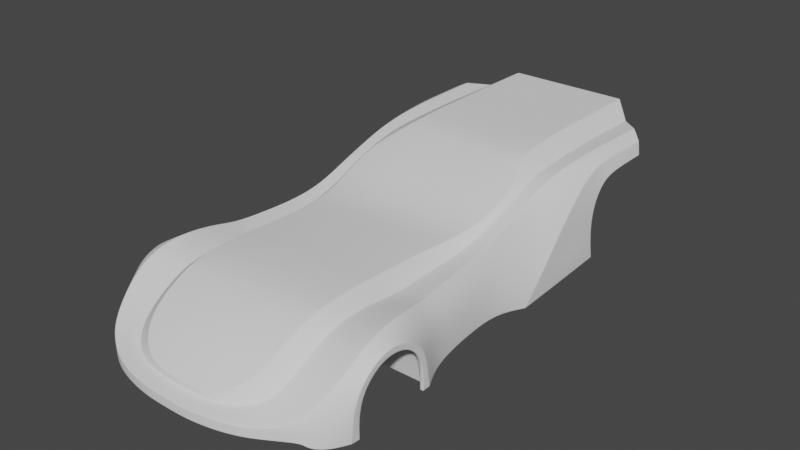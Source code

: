 # Source: batman_car.blend  (saved by Blender 2.92.15; exported with 4.5.12 LTS)
import bpy
from mathutils import Matrix  # noqa: F401  (used for matrix-valued properties, if any)

bpy.ops.wm.read_factory_settings(use_empty=True)
scene = bpy.context.scene
scene.name = 'Scene'

# ---- collections
col_collection = bpy.data.collections.new('Collection'); scene.collection.children.link(col_collection)
col_blueprint = bpy.data.collections.new('Blueprint'); scene.collection.children.link(col_blueprint)

# ---- node groups
ng_auto_smooth = bpy.data.node_groups.new('Auto Smooth', 'GeometryNodeTree')
_s = ng_auto_smooth.interface.new_socket(name='Geometry', in_out='OUTPUT', socket_type='NodeSocketGeometry')
_s = ng_auto_smooth.interface.new_socket(name='Geometry', in_out='INPUT', socket_type='NodeSocketGeometry')
_s = ng_auto_smooth.interface.new_socket(name='Angle', in_out='INPUT', socket_type='NodeSocketFloat')
_s.subtype = 'ANGLE'
_s.min_value = 0.0
_s.max_value = 3.142
ng_auto_smooth.is_modifier = True
_N = ng_auto_smooth.nodes; _L = ng_auto_smooth.links
n0 = _N.new('NodeGroupOutput'); n0.name = 'Group Output'; n0.location = (480, -100)
n1 = _N.new('NodeGroupInput'); n1.name = 'Group Input'; n1.location = (-420, -300)
n2 = _N.new('NodeGroupInput'); n2.name = 'Group Input.001'; n2.location = (-60, -100)
n3 = _N.new('GeometryNodeSetShadeSmooth'); n3.name = 'Set Shade Smooth'; n3.location = (120, -100)
n3.domain = 'EDGE'
n4 = _N.new('GeometryNodeSetShadeSmooth'); n4.name = 'Set Shade Smooth.001'; n4.location = (300, -100)
n5 = _N.new('GeometryNodeInputMeshEdgeAngle'); n5.name = 'Edge Angle'; n5.location = (-420, -220)
n6 = _N.new('GeometryNodeInputEdgeSmooth'); n6.name = 'Is Edge Smooth'; n6.location = (-60, -160)
n7 = _N.new('GeometryNodeInputShadeSmooth'); n7.name = 'Is Face Smooth'; n7.location = (-240, -340)
n8 = _N.new('FunctionNodeBooleanMath'); n8.name = 'Boolean Math'; n8.location = (-60, -220)
n9 = _N.new('FunctionNodeCompare'); n9.name = 'Compare'; n9.location = (-240, -180)
n9.operation = 'LESS_EQUAL'
_L.new(n5.outputs[0], n9.inputs[0])
_L.new(n4.outputs[0], n0.inputs[0])
_L.new(n1.outputs[1], n9.inputs[1])
_L.new(n9.outputs[0], n8.inputs[0])
_L.new(n7.outputs[0], n8.inputs[1])
_L.new(n2.outputs[0], n3.inputs[0])
_L.new(n6.outputs[0], n3.inputs[1])
_L.new(n3.outputs[0], n4.inputs[0])
_L.new(n8.outputs[0], n3.inputs[2])
n0.is_active_output = True

# ---- world
world_world = bpy.data.worlds.new('World'); scene.world = world_world
world_world.use_nodes = True; world_world.node_tree.nodes.clear()
_N = world_world.node_tree.nodes; _L = world_world.node_tree.links
n0 = _N.new('ShaderNodeOutputWorld'); n0.name = 'World Output'; n0.location = (300, 300)
n1 = _N.new('ShaderNodeBackground'); n1.name = 'Background'; n1.location = (10, 300)
n1.inputs[0].default_value = (0.05088, 0.05088, 0.05088, 1.0)
_L.new(n1.outputs[0], n0.inputs[0])
n0.is_active_output = True
world_world.color = (0.05088, 0.05088, 0.05088)
world_world.use_sun_shadow = False
world_world.sun_shadow_jitter_overblur = 0.0

# ---- meshes
me_plane = bpy.data.meshes.new('Plane')
me_plane.from_pydata([(1.19, -0.01895, -0.5379), (1.155, 0.1066, -0.4992), (1.169, 0.252, -0.5775), (0.2398, 0.2756, -0.254), (0.0, 0.2802, -0.256), (0.0, 0.3972, -0.3902), (0.2768, 0.3849, -0.3828), (0.0, 0.4846, -0.5236), (0.2986, 0.4714, -0.5236), (0.0, 0.5721, -0.7064), (0.3021, 0.565, -0.7064), (1.195, 0.4033, -0.7373), (1.192, 0.5039, -0.9035), (1.183, 0.5401, -1.078), (1.174, 0.5253, -1.244), (1.165, 0.4681, -1.425), (1.127, 0.3718, -1.682), (1.152, 0.1307, -1.721), (0.3044, 0.6276, -0.8822), (0.3044, 0.6522, -1.083), (0.3044, 0.6537, -1.283), (0.3044, 0.6522, -1.457), (0.3044, 0.641, -1.672), (0.0, 0.6276, -0.8822), (0.0, 0.6522, -1.083), (0.0, 0.6537, -1.283), (0.0, 0.6522, -1.457), (0.0, 0.641, -1.672), (0.3044, 0.6312, -1.94), (0.0, 0.6312, -1.94), (1.104, 0.3574, -1.964), (1.126, 0.1487, -1.985), (0.3447, 0.6225, -2.198), (0.0, 0.6225, -2.198), (1.082, 0.3515, -2.23), (1.108, 0.1487, -2.248), (0.4227, 0.6118, -2.49), (0.0, 0.6118, -2.49), (1.045, 0.3467, -2.568), (1.099, 0.138, -2.588), (0.4147, 0.6764, -2.752), (0.0, 0.6734, -2.752), (1.052, 0.367, -2.86), (1.059, 0.4787, -3.119), (1.071, 0.618, -3.335), (1.064, 0.7321, -3.538), (1.023, 0.8314, -3.778), (1.023, 0.8609, -4.09), (1.032, 0.8645, -4.357), (1.041, 0.8609, -4.63), (0.4147, 0.7644, -2.979), (0.0, 0.7613, -2.979), (0.4147, 0.8697, -3.268), (0.0, 0.8667, -3.268), (0.4081, 0.952, -3.56), (0.0, 0.9489, -3.56), (0.3985, 0.9723, -3.713), (0.0, 0.9692, -3.713), (0.3911, 0.9831, -4.061), (0.0, 0.9831, -4.051), (0.391, 0.9831, -4.448), (0.0, 0.9831, -4.45), (0.391, 0.9831, -4.869), (0.0, 0.9831, -4.871), (1.177, 0.08287, -3.289), (1.177, 0.1042, -3.532), (1.163, 0.3667, -3.734), (1.177, 0.1261, -3.787), (1.177, 0.161, -3.281), (1.171, 0.2674, -3.502), (0.7776, 0.1388, -3.935), (0.7776, 0.2991, -3.937), (0.7776, 0.4273, -3.967), (0.7776, 0.5421, -4.04), (0.7776, 0.6492, -4.171), (0.7776, 0.6927, -4.337), (0.7776, 0.6948, -4.61), (0.0, 0.1388, -3.935), (0.0, 0.2991, -3.937), (0.0, 0.4273, -3.967), (0.0, 0.5421, -4.04), (0.0, 0.6492, -4.171), (0.0, 0.6927, -4.337), (0.0, 0.6948, -4.61), (0.2592, 0.5421, -4.04), (0.2592, 0.6492, -4.171), (0.2592, 0.2991, -3.937), (0.2592, 0.4273, -3.967), (0.2592, 0.1388, -3.935), (0.2592, 0.6927, -4.337), (0.2592, 0.6948, -4.61), (1.087, -0.05305, -1.713), (1.061, -0.02327, -1.957), (1.043, -0.01076, -2.218), (1.034, -0.003009, -2.574), (1.107, -0.05873, -3.303), (1.107, -0.04592, -3.561), (1.107, -0.03396, -3.797), (1.07, 0.6948, -4.61), (1.094, 0.4273, -3.967), (1.082, 0.5421, -4.04), (1.071, 0.6492, -4.171), (1.071, 0.6927, -4.337), (1.013, 0.8205, -4.905), (1.107, 0.1388, -3.935), (1.1, 0.2991, -3.937), (0.781, -0.04592, -3.561), (0.0, -0.04592, -3.561), (0.2474, -0.04592, -3.561), (1.035, 0.094, -0.6445), (1.035, 0.2479, -0.6926), (1.04, 0.3834, -0.7829), (1.04, 0.4693, -0.9173), (1.04, 0.503, -1.075), (1.04, 0.4693, -1.231), (1.04, 0.3797, -1.366), (1.04, 0.2478, -1.454), (1.04, 0.09018, -1.485), (0.792, -0.05305, -1.713), (0.2092, -0.05305, -1.713), (0.0, -0.05305, -1.713), (0.792, -0.02327, -1.957), (0.2092, -0.02327, -1.957), (0.0, -0.02327, -1.957), (0.792, -0.01076, -2.218), (0.2092, -0.01076, -2.218), (0.0, -0.01076, -2.218), (0.792, -0.003009, -2.574), (0.2092, -0.003009, -2.574), (0.0, -0.003009, -2.574), (1.17, -0.07323, -2.91), (0.792, -0.05873, -3.303), (0.2092, -0.05873, -3.303), (0.0, -0.05873, -3.303), (0.779, -0.03393, -3.797), (0.2542, -0.03393, -3.797), (0.0, -0.03393, -3.797), (0.204, -0.009677, -0.005289), (0.204, -0.004677, -1.953e-08), (0.204, -0.008212, -0.001549), (0.204, 0.07613, 7.883e-09), (0.2049, 0.08221, -0.004934), (0.2043, 0.07999, -0.001445), (0.0, -0.009677, -0.005278), (0.0, -0.004677, -1.953e-08), (0.0, -0.008212, -0.001546), (0.0, 0.07613, 7.883e-09), (0.0, 0.08227, -0.004919), (0.0, 0.08, -0.001441), (0.4303, -0.009677, -0.03963), (0.4322, -0.004676, -0.0346), (0.4316, -0.008212, -0.03607), (0.4322, 0.07613, -0.0346), (0.4322, 0.08234, -0.03937), (0.4322, 0.08002, -0.03599), (0.6263, -0.009677, -0.09586), (0.6263, -0.004676, -0.09022), (0.6263, -0.008212, -0.09187), (0.6263, 0.07612, -0.09022), (0.6254, 0.0825, -0.09464), (0.6261, 0.08007, -0.09151), (0.7868, -0.009677, -0.1726), (0.7868, -0.004676, -0.1669), (0.7868, -0.008212, -0.1686), (0.7868, 0.07612, -0.1669), (0.7858, 0.08312, -0.171), (0.7866, 0.08025, -0.1681), (1.101, -0.05392, -0.4096), (1.057, -0.01125, -0.3633), (1.006, 0.1243, -0.3161), (1.0, 0.1297, -0.3165), (1.004, 0.1277, -0.3159), (1.084, -0.0813, -0.392), (1.084, -0.07684, -0.3885), (1.084, -0.07999, -0.3885), (1.164, -0.1028, -0.4911), (1.163, -0.1074, -0.4994), (1.164, -0.1063, -0.495), (1.232, -0.1084, -0.6416), (1.238, -0.1033, -0.6452), (1.235, -0.1033, -0.6356), (1.236, -0.1068, -0.6433), (1.236, -0.1062, -0.6405), (1.237, -0.1033, -0.6403), (1.235, -0.1068, -0.6382), (1.245, -0.01895, -0.6452), (1.242, -0.01895, -0.6357), (1.244, -0.01895, -0.6404), (1.104, 0.2566, -0.4955), (1.094, 0.2576, -0.491), (1.099, 0.257, -0.492), (1.245, 0.09337, -0.6495), (1.242, 0.09642, -0.6402), (1.244, 0.09452, -0.6447), (1.245, 0.2459, -0.6972), (1.242, 0.2481, -0.6878), (1.244, 0.2474, -0.6925), (0.0, 0.11, -0.1256), (3.408e-13, 0.1157, -0.1309), (0.0, 0.1121, -0.1293), (0.2278, 0.11, -0.1333), (0.2287, 0.1157, -0.1387), (0.2285, 0.1122, -0.1371), (0.4328, 0.1173, -0.1779), (0.4296, 0.1229, -0.183), (0.4319, 0.1194, -0.1815), (0.7381, 0.1853, -0.382), (0.7293, 0.1898, -0.3824), (0.7334, 0.1869, -0.3824), (0.5885, 0.1341, -0.2497), (0.5928, 0.1286, -0.2448), (0.5911, 0.1308, -0.2482), (0.7727, 0.2987, -0.5385), (0.7639, 0.3029, -0.5387), (0.768, 0.3002, -0.5388), (0.0, 0.1628, -0.1309), (-1.31e-10, 0.1711, -0.1347), (-3.82e-11, 0.1672, -0.132), (0.2287, 0.1628, -0.1387), (0.2291, 0.1711, -0.1425), (0.2288, 0.1672, -0.1398), (0.3794, 0.1952, -0.1868), (0.3819, 0.1874, -0.183), (0.3799, 0.1914, -0.1841), (0.4992, 0.2446, -0.2558), (0.4904, 0.2492, -0.256), (0.4953, 0.2476, -0.256), (0.5906, 0.328, -0.3694), (0.5818, 0.3325, -0.3693), (0.5865, 0.3308, -0.3693), (0.6251, 0.4333, -0.5189), (0.6162, 0.4373, -0.5185), (0.621, 0.4359, -0.5186), (0.6372, 0.5303, -0.7046), (0.6282, 0.5342, -0.7043), (0.6329, 0.5329, -0.7044), (0.7825, 0.4066, -0.7134), (0.7735, 0.4098, -0.7134), (0.7778, 0.4074, -0.7135), (1.144, 0.4228, -0.6979), (1.134, 0.4241, -0.695), (1.139, 0.4239, -0.6958), (1.25, 0.3796, -0.7863), (1.246, 0.3848, -0.7798), (1.249, 0.3827, -0.783), (1.24, -0.1033, -0.7168), (1.244, -0.1033, -0.7119), (1.239, -0.1083, -0.7118), (1.243, -0.1033, -0.7153), (1.242, -0.1062, -0.7147), (1.243, -0.1068, -0.7118), (1.24, -0.1068, -0.7153), (1.24, -0.01895, -0.7168), (1.245, -0.01895, -0.7118), (1.243, -0.01895, -0.7153), (1.24, 0.08483, -0.7182), (1.245, 0.08545, -0.7133), (1.243, 0.08501, -0.7168), (1.24, 0.2217, -0.7499), (1.245, 0.2238, -0.7453), (1.243, 0.2224, -0.7486), (1.245, 0.3366, -0.8242), (1.25, 0.3404, -0.8208), (1.248, 0.3377, -0.8232), (1.245, 0.4143, -0.9392), (1.25, 0.4191, -0.9373), (1.248, 0.4157, -0.9387), (1.245, 0.4393, -1.074), (1.25, 0.4445, -1.074), (1.248, 0.4408, -1.074), (1.245, 0.4127, -1.21), (1.25, 0.4176, -1.212), (1.248, 0.4142, -1.211), (1.245, 0.3361, -1.324), (1.25, 0.3398, -1.328), (1.248, 0.3371, -1.325), (1.245, 0.2211, -1.4), (1.25, 0.2233, -1.404), (1.248, 0.2217, -1.401), (1.245, 0.08661, -1.427), (1.25, 0.08692, -1.432), (1.248, 0.0867, -1.429), (1.245, -0.07401, -1.428), (1.245, -0.07901, -1.433), (1.25, -0.07401, -1.433), (1.245, -0.07754, -1.429), (1.248, -0.0769, -1.43), (1.248, -0.07755, -1.433), (1.248, -0.07401, -1.429), (1.25, 0.4645, -0.9192), (1.246, 0.4717, -0.9163), (1.249, 0.4686, -0.9176), (1.25, 0.4978, -1.075), (1.246, 0.5054, -1.075), (1.249, 0.5022, -1.075), (1.25, 0.4644, -1.23), (1.246, 0.4723, -1.232), (1.249, 0.4687, -1.231), (1.25, 0.376, -1.363), (1.247, 0.383, -1.368), (1.249, 0.3796, -1.366), (1.25, 0.2456, -1.449), (1.248, 0.2499, -1.458), (1.249, 0.2478, -1.454), (1.25, 0.08988, -1.48), (1.248, 0.09092, -1.489), (1.249, 0.09031, -1.484), (1.248, -0.07368, -1.512), (1.25, -0.07411, -1.502), (1.245, -0.07911, -1.503), (1.242, -0.07849, -1.513), (1.249, -0.07388, -1.507), (1.248, -0.07748, -1.508), (1.248, -0.07764, -1.503), (1.244, -0.07893, -1.508), (1.246, -0.07705, -1.513), (1.136, 0.532, -0.8942), (1.127, 0.5337, -0.8938), (1.132, 0.5334, -0.8938), (1.119, 0.5707, -1.082), (1.109, 0.5721, -1.083), (1.114, 0.572, -1.082), (1.1, 0.5743, -1.254), (1.091, 0.5764, -1.255), (1.096, 0.5761, -1.255), (1.147, -0.05305, -1.713), (1.152, -0.04805, -1.714), (1.151, -0.05159, -1.713), (1.074, 0.5508, -1.48), (1.066, 0.5535, -1.482), (1.07, 0.553, -1.482), (1.033, 0.5094, -1.68), (1.025, 0.5129, -1.68), (1.029, 0.5121, -1.68), (0.7733, 0.5011, -0.9103), (0.7823, 0.4985, -0.9109), (0.7776, 0.4991, -0.9108), (0.7823, 0.5264, -1.088), (0.7732, 0.5288, -1.088), (0.7776, 0.5268, -1.088), (0.7823, 0.5295, -1.286), (0.7732, 0.5318, -1.286), (0.7776, 0.5299, -1.286), (0.7822, 0.5131, -1.457), (0.7735, 0.5157, -1.456), (0.7776, 0.5135, -1.456), (0.7823, 0.4838, -1.676), (0.7737, 0.4868, -1.676), (0.7777, 0.4844, -1.676), (0.6348, 0.6067, -0.8822), (0.6439, 0.6033, -0.883), (0.6396, 0.6055, -0.8824), (0.6439, 0.6279, -1.083), (0.6348, 0.6313, -1.083), (0.6396, 0.6302, -1.083), (0.644, 0.6295, -1.283), (0.6348, 0.6329, -1.283), (0.6396, 0.6317, -1.283), (0.6437, 0.6277, -1.457), (0.6349, 0.6313, -1.457), (0.6396, 0.6302, -1.457), (0.6435, 0.6163, -1.672), (0.6349, 0.6201, -1.672), (0.6395, 0.6189, -1.672), (0.9999, 0.5094, -1.948), (0.992, 0.5129, -1.948), (0.9964, 0.5122, -1.948), (0.778, 0.4872, -1.945), (0.7693, 0.4901, -1.945), (0.7734, 0.4878, -1.945), (0.6436, 0.6066, -1.94), (0.6349, 0.6103, -1.94), (0.6395, 0.6091, -1.94), (1.121, -0.02327, -1.957), (1.126, -0.0182, -1.958), (1.125, -0.02179, -1.957), (0.9734, 0.5095, -2.202), (0.9655, 0.5131, -2.201), (0.9699, 0.5122, -2.201), (0.7791, 0.495, -2.201), (0.7703, 0.498, -2.201), (0.7745, 0.4957, -2.201), (0.6554, 0.601, -2.198), (0.6465, 0.6047, -2.198), (0.6512, 0.6035, -2.198), (1.103, -0.01076, -2.218), (1.108, -0.005688, -2.219), (1.107, -0.009272, -2.218), (0.9536, 0.5272, -2.49), (0.9464, 0.531, -2.488), (0.9506, 0.5301, -2.489), (0.8034, 0.5182, -2.486), (0.7945, 0.5211, -2.487), (0.7987, 0.5189, -2.486), (0.7011, 0.5989, -2.489), (0.6921, 0.6024, -2.489), (0.6969, 0.6013, -2.489), (1.094, -0.003009, -2.574), (1.099, 0.002044, -2.575), (1.098, -0.001529, -2.574), (0.9476, 0.5783, -2.725), (0.9405, 0.5825, -2.724), (0.9447, 0.5812, -2.724), (0.8166, 0.5846, -2.747), (0.8083, 0.5888, -2.75), (0.8121, 0.5858, -2.748), (0.759, 0.6501, -2.767), (0.7506, 0.6543, -2.768), (0.7552, 0.6529, -2.768), (1.177, 0.05571, -3.029), (1.176, 0.05409, -3.014), (1.177, 0.05489, -3.021), (1.173, -0.07002, -2.926), (1.171, -0.07, -2.912), (1.171, -0.0737, -2.922), (1.172, -0.07, -2.919), (1.037, 0.8599, -4.877), (1.041, 0.862, -4.866), (1.04, 0.8614, -4.872), (1.177, 0.241, -3.207), (1.175, 0.2495, -3.202), (1.177, 0.2451, -3.204), (1.165, 0.425, -3.396), (1.162, 0.4343, -3.391), (1.164, 0.4295, -3.393), (1.151, 0.6, -3.596), (1.148, 0.6069, -3.588), (1.15, 0.6031, -3.591), (1.103, 0.7575, -3.894), (1.099, 0.7642, -3.887), (1.102, 0.7611, -3.891), (1.087, 0.8102, -4.125), (1.082, 0.8172, -4.122), (1.085, 0.814, -4.124), (1.087, 0.8242, -4.345), (1.082, 0.8313, -4.346), (1.085, 0.8281, -4.345), (1.096, 0.8188, -4.616), (1.091, 0.8261, -4.617), (1.094, 0.8228, -4.616), (1.097, 0.8179, -4.819), (1.093, 0.819, -4.828), (1.092, 0.8253, -4.822), (1.096, 0.8186, -4.824), (1.095, 0.8214, -4.824), (1.093, 0.8227, -4.826), (1.095, 0.822, -4.821), (0.9478, 0.6731, -2.983), (0.9405, 0.6771, -2.98), (0.9447, 0.6759, -2.981), (0.9486, 0.759, -3.248), (0.9405, 0.7625, -3.245), (0.945, 0.7615, -3.247), (0.9478, 0.8355, -3.502), (0.939, 0.8389, -3.501), (0.9437, 0.8379, -3.501), (0.9498, 0.8745, -3.747), (0.9406, 0.8764, -3.745), (0.9453, 0.8761, -3.746), (0.9611, 0.8901, -4.069), (0.9516, 0.8916, -4.067), (0.9564, 0.8915, -4.068), (0.9691, 0.8954, -4.368), (0.9597, 0.8969, -4.369), (0.9645, 0.8967, -4.368), (0.9786, 0.8893, -4.648), (0.9692, 0.8908, -4.652), (0.974, 0.8906, -4.649), (0.9757, 0.889, -4.928), (0.985, 0.8876, -4.919), (0.9831, 0.8843, -4.928), (0.9804, 0.8889, -4.924), (0.9814, 0.8881, -4.927), (0.9847, 0.8865, -4.924), (0.9799, 0.8879, -4.929), (0.8273, 0.6779, -2.977), (0.8188, 0.6813, -2.976), (0.8227, 0.6789, -2.977), (0.773, 0.726, -2.971), (0.7644, 0.7298, -2.971), (0.7691, 0.7284, -2.971), (0.8272, 0.7622, -3.218), (0.8189, 0.7657, -3.216), (0.8227, 0.7632, -3.217), (0.7805, 0.806, -3.212), (0.7721, 0.8103, -3.212), (0.7767, 0.8087, -3.211), (0.8133, 0.84, -3.494), (0.8038, 0.8425, -3.496), (0.8084, 0.8407, -3.495), (0.6366, 0.9357, -3.558), (0.6266, 0.9388, -3.56), (0.6316, 0.9378, -3.56), (0.8097, 0.86, -3.743), (0.8003, 0.8618, -3.742), (0.8049, 0.8603, -3.742), (0.6144, 0.9615, -3.714), (0.6049, 0.9642, -3.713), (0.6097, 0.9633, -3.713), (0.8038, 0.8715, -4.064), (0.7945, 0.8733, -4.064), (0.799, 0.8718, -4.064), (0.6037, 0.9806, -4.053), (0.5942, 0.9831, -4.053), (0.5991, 0.9824, -4.053), (0.8015, 0.8768, -4.404), (0.7921, 0.8786, -4.406), (0.7967, 0.8771, -4.405), (0.6037, 0.9807, -4.435), (0.5942, 0.9831, -4.436), (0.5991, 0.9824, -4.436), (0.8015, 0.8714, -4.738), (0.7921, 0.8734, -4.743), (0.7967, 0.8718, -4.741), (0.6037, 0.9806, -4.827), (0.5942, 0.9831, -4.83), (0.5991, 0.9824, -4.828), (0.7925, 0.8596, -5.107), (0.7922, 0.8655, -5.101), (0.8015, 0.8636, -5.092), (0.7995, 0.8576, -5.1), (0.7933, 0.8631, -5.105), (0.7967, 0.862, -5.101), (0.7967, 0.8639, -5.097), (0.8013, 0.8619, -5.097), (0.7962, 0.858, -5.103), (0.6015, 0.976, -5.305), (0.5923, 0.9781, -5.309), (0.5942, 0.9831, -5.304), (0.6036, 0.9805, -5.298), (0.597, 0.977, -5.308), (0.5985, 0.9809, -5.306), (0.5933, 0.9817, -5.308), (0.599, 0.9824, -5.301), (0.6036, 0.9788, -5.302), (0.391, 0.9781, -5.309), (0.391, 0.9831, -5.304), (0.391, 0.9817, -5.308), (0.0, 0.9831, -5.304), (0.0, 0.9781, -5.309), (0.0, 0.9817, -5.308), (1.167, -0.02541, -3.965), (1.167, -0.02026, -3.969), (1.172, -0.02044, -3.965), (1.167, -0.0238, -3.968), (1.17, -0.02314, -3.968), (1.171, -0.02014, -3.968), (1.171, -0.02396, -3.965), (1.168, 0.1388, -3.935), (1.173, 0.1384, -3.931), (1.171, 0.1387, -3.934), (1.158, 0.2991, -3.937), (1.163, 0.3006, -3.932), (1.162, 0.2995, -3.935), (1.173, -0.05375, -3.302), (1.167, -0.05873, -3.303), (1.171, -0.05727, -3.303), (1.167, -0.04592, -3.561), (1.173, -0.04096, -3.56), (1.171, -0.04447, -3.56), (1.173, -0.02897, -3.797), (1.167, -0.03396, -3.797), (1.171, -0.0325, -3.797), (1.15, 0.4273, -3.967), (1.155, 0.4293, -3.963), (1.154, 0.4279, -3.966), (1.136, 0.5421, -4.04), (1.14, 0.5463, -4.038), (1.139, 0.5433, -4.04), (1.125, 0.6542, -4.169), (1.121, 0.6492, -4.171), (1.124, 0.6507, -4.17), (1.121, 0.6927, -4.337), (1.125, 0.6979, -4.337), (1.124, 0.6942, -4.337), (1.124, 0.7001, -4.61), (1.12, 0.6948, -4.61), (1.123, 0.6963, -4.61), (1.122, 0.6969, -4.797), (1.122, 0.702, -4.802), (1.126, 0.7021, -4.793), (1.123, 0.6984, -4.8), (1.125, 0.6991, -4.798), (1.125, 0.7022, -4.798), (1.125, 0.6984, -4.795), (0.7747, 0.7067, -5.107), (0.782, 0.7051, -5.1), (0.7776, 0.7002, -5.098), (0.7685, 0.7041, -5.107), (0.7783, 0.7059, -5.104), (0.7764, 0.7026, -5.103), (0.7803, 0.7016, -5.1), (0.7729, 0.7013, -5.103), (0.7724, 0.7054, -5.107), (0.3916, 0.7039, -5.129), (0.3902, 0.6999, -5.121), (0.3912, 0.7011, -5.125), (0.0, 0.7039, -5.129), (0.0, 0.6999, -5.121), (0.0, 0.7011, -5.125), (0.3911, 0.9366, -5.306), (0.3911, 0.9455, -5.309), (0.3911, 0.9408, -5.309), (0.0, 0.9455, -5.309), (0.0, 0.9366, -5.306), (0.0, 0.9408, -5.309), (0.7885, 0.8256, -5.107), (0.7957, 0.8236, -5.1), (0.792, 0.8242, -5.104), (0.5824, 0.9367, -5.306), (0.5816, 0.9455, -5.309), (0.5892, 0.9383, -5.305), (0.582, 0.9409, -5.308), (0.5848, 0.9402, -5.308), (0.5855, 0.942, -5.308), (0.5866, 0.9374, -5.306), (0.7776, -0.02026, -3.969), (0.7776, -0.02541, -3.965), (0.7776, -0.0238, -3.968), (0.0, -0.02026, -3.969), (0.0, -0.02541, -3.965), (0.0, -0.0238, -3.968), (0.2592, -0.02026, -3.969), (0.2591, -0.02541, -3.965), (0.2592, -0.0238, -3.968), (1.143, -0.101, -0.6402), (1.151, -0.1033, -0.644), (1.153, -0.1083, -0.6387), (1.144, -0.1064, -0.6352), (1.148, -0.1022, -0.6413), (1.148, -0.1062, -0.6399), (1.151, -0.1068, -0.6421), (1.148, -0.1077, -0.6369), (1.143, -0.1047, -0.6388), (1.15, -0.01895, -0.6398), (1.158, -0.01895, -0.6442), (1.155, -0.01895, -0.6413), (1.15, 0.094, -0.6445), (1.159, 0.09351, -0.6484), (1.155, 0.09385, -0.6456), (1.15, 0.2479, -0.6926), (1.159, 0.2464, -0.6959), (1.155, 0.2475, -0.6936), (1.156, 0.3834, -0.7829), (1.164, 0.3806, -0.7854), (1.16, 0.3826, -0.7837), (1.156, 0.4693, -0.9173), (1.164, 0.4659, -0.9186), (1.16, 0.4683, -0.9177), (1.156, 0.503, -1.075), (1.164, 0.4993, -1.075), (1.16, 0.5019, -1.075), (1.156, 0.4693, -1.231), (1.164, 0.4659, -1.23), (1.16, 0.4683, -1.231), (1.156, 0.3797, -1.366), (1.164, 0.3771, -1.364), (1.16, 0.3789, -1.366), (1.156, 0.2478, -1.454), (1.164, 0.2462, -1.451), (1.16, 0.2474, -1.453), (1.156, 0.09018, -1.485), (1.164, 0.08997, -1.481), (1.16, 0.09012, -1.484), (1.156, -0.07416, -1.507), (1.159, -0.07849, -1.513), (1.171, -0.07911, -1.503), (1.164, -0.07413, -1.503), (1.157, -0.07748, -1.509), (1.162, -0.07758, -1.507), (1.165, -0.07893, -1.508), (1.166, -0.07765, -1.503), (1.16, -0.07403, -1.506), (1.212, -0.1033, -0.713), (1.22, -0.1033, -0.7168), (1.217, -0.1083, -0.7118), (1.215, -0.1033, -0.7157), (1.216, -0.1062, -0.7151), (1.218, -0.1068, -0.7153), (1.214, -0.1068, -0.7131), (1.212, -0.01895, -0.7128), (1.22, -0.01895, -0.7168), (1.215, -0.01895, -0.7156), (1.212, 0.08532, -0.7144), (1.22, 0.08483, -0.7182), (1.215, 0.08498, -0.7171), (1.211, 0.2233, -0.7466), (1.22, 0.2217, -0.7499), (1.215, 0.2222, -0.7489), (1.216, 0.3393, -0.8218), (1.225, 0.3366, -0.8242), (1.22, 0.3374, -0.8235), (1.216, 0.4176, -0.9379), (1.225, 0.4143, -0.9392), (1.22, 0.4153, -0.9389), (1.216, 0.443, -1.074), (1.225, 0.4393, -1.074), (1.22, 0.4404, -1.074), (1.216, 0.4161, -1.211), (1.225, 0.4127, -1.21), (1.22, 0.4137, -1.211), (1.216, 0.3387, -1.327), (1.225, 0.3361, -1.324), (1.22, 0.3368, -1.325), (1.216, 0.2226, -1.403), (1.225, 0.2211, -1.4), (1.22, 0.2215, -1.401), (1.216, 0.08683, -1.431), (1.225, 0.08661, -1.427), (1.22, 0.08668, -1.428), (1.217, -0.07401, -1.432), (1.222, -0.07901, -1.433), (1.225, -0.07401, -1.428), (1.219, -0.07755, -1.432), (1.221, -0.0769, -1.43), (1.224, -0.07754, -1.43), (1.22, -0.07401, -1.429), (1.069, 0.7026, -4.862), (1.071, 0.6975, -4.854), (1.071, 0.699, -4.859), (1.107, -0.02541, -3.965), (1.107, -0.02026, -3.969), (1.107, -0.0238, -3.968), (0.204, -0.01007, -0.6351), (0.204, -0.009677, -0.6252), (0.204, -0.009792, -0.6302), (0.0, -0.01007, -0.6351), (0.0, -0.009677, -0.6252), (0.0, -0.009792, -0.6302), (0.6263, -0.009677, -0.6252), (0.624, -0.01007, -0.6351), (0.6256, -0.009792, -0.6302), (0.7819, -0.01007, -0.6351), (0.7869, -0.005159, -0.6365), (0.7918, -0.004908, -0.6308), (0.7868, -0.009677, -0.6252), (0.7854, -0.008647, -0.6357), (0.7869, -0.008381, -0.6313), (0.7883, -0.004886, -0.6325), (0.7893, -0.008317, -0.6289), (0.7844, -0.009792, -0.6302), (0.4322, 0.01646, -0.0346), (1.007, 0.01463, -0.3175), (0.7868, 0.01581, -0.1669), (1.087, -0.07736, -0.639), (1.084, -0.0813, -0.6352), (1.084, -0.08015, -0.6384), (1.04, -0.07416, -1.507), (1.034, -0.07849, -1.513), (1.038, -0.07748, -1.509), (0.7918, 0.094, -0.6445), (0.7869, 0.09397, -0.6502), (0.7883, 0.09399, -0.6461), (0.7918, 0.2479, -0.6926), (0.7869, 0.2479, -0.6984), (0.7883, 0.2479, -0.6943), (0.792, 0.3834, -0.7888), (0.797, 0.3834, -0.7829), (0.7935, 0.3834, -0.7847), (0.792, 0.4635, -0.9144), (0.797, 0.4693, -0.9173), (0.7935, 0.4676, -0.9164), (0.792, 0.4979, -1.075), (0.797, 0.503, -1.075), (0.7935, 0.5015, -1.075), (0.792, 0.4636, -1.234), (0.797, 0.4693, -1.231), (0.7935, 0.4676, -1.232), (0.792, 0.3797, -1.36), (0.797, 0.3797, -1.366), (0.7935, 0.3797, -1.365), (0.792, 0.2478, -1.448), (0.797, 0.2478, -1.454), (0.7935, 0.2478, -1.452), (0.792, 0.09021, -1.479), (0.797, 0.09018, -1.485), (0.7935, 0.09019, -1.483), (0.797, -0.07416, -1.507), (0.792, -0.0736, -1.502), (0.787, -0.07872, -1.503), (0.792, -0.07849, -1.513), (0.7935, -0.07375, -1.506), (0.792, -0.07743, -1.507), (0.7905, -0.07719, -1.502), (0.7895, -0.07882, -1.508), (0.7945, -0.07748, -1.509), (0.2092, -0.07849, -1.513), (0.2092, -0.07872, -1.503), (0.2092, -0.07882, -1.508), (0.0, -0.07849, -1.513), (0.0, -0.07872, -1.503), (0.0, -0.07882, -1.508), (1.006, -0.01788, -0.3222), (1.043, -0.03806, -0.3529), (1.007, -0.01289, -0.3182), (0.0, 0.0212, -1.075e-08), (0.6263, 0.01575, -0.09022), (1.044, -0.03325, -0.3489), (1.007, -0.01642, -0.3188), (1.044, -0.0367, -0.3494), (1.008, -0.01307, -0.6307), (1.164, -0.07571, -0.4912), (0.204, 0.01861, -1.163e-08), (1.046, -0.03344, -0.6332), (1.006, -0.01787, -0.6252), (1.043, -0.03801, -0.6283), (1.006, -0.01646, -0.6288), (1.044, -0.03665, -0.6318), (1.238, -0.07646, -0.6356), (1.22, -0.07805, -0.7168), (1.15, -0.07535, -0.6413), (1.244, -0.07765, -0.7118), (1.24, -0.0773, -0.6452), (1.212, -0.07792, -0.713), (1.154, -0.07509, -0.6441), (1.24, -0.07743, -0.7168), (1.239, -0.07687, -0.6403), (1.215, -0.07828, -0.7157), (1.146, -0.07555, -0.6401), (1.243, -0.07743, -0.7153), (1.083, 0.1151, -0.4111), (0.204, 0.05928, 2.166e-09), (0.4322, 0.05865, -0.0346), (0.6263, 0.05844, -0.09022), (0.7868, 0.05845, -0.1669), (0.0, 0.06004, 2.424e-09), (1.008, 0.06504, -0.3151), (1.079, 0.04845, -0.3887), (1.131, 0.009223, -0.4523), (1.208, 0.1003, -0.5819), (1.107, -0.07531, -2.919), (1.106, -0.07448, -2.909), (1.107, -0.07515, -2.914), (0.792, -0.07448, -2.909), (0.792, -0.07531, -2.919), (0.792, -0.07515, -2.914), (0.2092, -0.07531, -2.919), (0.2092, -0.07448, -2.909), (0.2092, -0.07515, -2.914), (0.0, -0.07531, -2.919), (0.0, -0.07448, -2.909), (0.0, -0.07515, -2.914), (1.166, -0.07448, -2.909), (1.167, -0.07531, -2.919), (1.17, -0.07405, -2.916), (1.167, -0.07515, -2.914)], [], [(821, 802, 741, 822), (149, 137, 724), (155, 149, 724, 729), (161, 155, 729, 735), (807, 803, 744, 746), (185, 812, 811, 253), (189, 212, 206, 170), (172, 745, 628, 176), (792, 161, 735, 804), (191, 185, 253, 256), (194, 191, 256, 259), (203, 200, 141, 153), (822, 741, 796, 823), (823, 796, 743, 824), (795, 802, 821, 825), (177, 175, 173, 174), (188, 820, 1, 2), (209, 224, 222, 204), (201, 204, 222, 218), (207, 227, 224, 209), (213, 230, 227, 207), (237, 233, 230, 213), (219, 221, 225, 3), (228, 6, 3, 225), (6, 5, 4, 3), (231, 8, 6, 228), (6, 8, 7, 5), (234, 10, 8, 231), (8, 10, 9, 7), (234, 349, 18, 10), (4, 216, 219, 3), (2, 1, 829, 195), (240, 236, 212, 189), (242, 194, 259, 262), (2, 11, 239, 188), (198, 201, 218, 215), (252, 815, 809, 681), (270, 267, 696, 699), (273, 270, 699, 702), (276, 273, 702, 705), (279, 276, 705, 708), (282, 279, 708, 712), (283, 711, 666, 309), (242, 262, 265, 289), (296, 14, 13, 293), (299, 15, 14, 296), (11, 243, 290, 12), (320, 323, 340, 337), (322, 14, 15, 328), (302, 16, 15, 299), (305, 17, 16, 302), (307, 326, 17, 305), (325, 310, 665, 91), (323, 329, 343, 340), (16, 30, 364, 331), (319, 316, 12, 13), (16, 331, 328, 15), (322, 319, 13, 14), (17, 326, 374, 31), (11, 12, 316, 239), (341, 344, 358, 355), (344, 347, 361, 358), (338, 341, 355, 352), (361, 347, 368, 370), (359, 362, 22, 21), (353, 356, 20, 19), (22, 362, 371, 28), (356, 359, 21, 20), (20, 21, 26, 25), (18, 19, 24, 23), (21, 22, 27, 26), (19, 20, 25, 24), (240, 317, 335, 236), (237, 334, 350, 233), (10, 18, 23, 9), (349, 353, 19, 18), (367, 365, 377, 379), (27, 22, 28, 29), (334, 338, 352, 350), (373, 325, 91, 92), (16, 17, 31, 30), (346, 332, 365, 367), (31, 374, 386, 35), (364, 30, 34, 376), (30, 31, 35, 34), (370, 368, 380, 382), (29, 28, 32, 33), (28, 371, 383, 32), (385, 373, 92, 93), (397, 385, 93, 94), (33, 32, 36, 37), (32, 383, 395, 36), (382, 380, 392, 394), (34, 35, 39, 38), (35, 386, 398, 39), (376, 34, 38, 388), (128, 837, 833, 127), (37, 36, 40, 41), (36, 395, 407, 40), (394, 392, 404, 406), (554, 64, 409, 412), (39, 398, 413, 410), (388, 38, 42, 400), (419, 409, 64, 68), (422, 69, 66, 425), (428, 425, 564, 567), (66, 552, 564, 425), (434, 431, 569, 573), (437, 434, 573, 575), (440, 437, 575, 580), (103, 607, 520, 470), (406, 404, 476, 478), (454, 487, 481, 451), (457, 493, 487, 454), (460, 499, 493, 457), (463, 505, 499, 460), (466, 511, 505, 463), (468, 519, 511, 466), (417, 49, 438, 442), (41, 40, 50, 51), (410, 420, 43, 42), (40, 407, 479, 50), (51, 50, 52, 53), (484, 482, 488, 490), (50, 479, 485, 52), (400, 42, 43, 447), (44, 450, 447, 43), (53, 52, 54, 55), (490, 488, 494, 496), (52, 485, 491, 54), (45, 453, 450, 44), (55, 54, 56, 57), (496, 494, 500, 502), (54, 491, 497, 56), (46, 456, 453, 45), (57, 56, 58, 59), (502, 500, 506, 508), (56, 497, 503, 58), (47, 459, 456, 46), (59, 58, 60, 61), (508, 506, 512, 514), (58, 503, 509, 60), (48, 462, 459, 47), (61, 60, 62, 63), (514, 512, 518, 529), (60, 509, 515, 62), (49, 465, 462, 48), (541, 561, 97, 720), (526, 517, 606, 611), (62, 515, 528, 536), (46, 45, 426, 429), (561, 557, 96, 97), (560, 67, 65, 558), (38, 39, 410, 42), (69, 68, 64, 65), (548, 542, 721, 104), (44, 43, 420, 423), (45, 44, 423, 426), (65, 67, 66, 69), (551, 548, 104, 105), (49, 48, 435, 438), (48, 47, 432, 435), (47, 46, 429, 432), (830, 834, 131, 95), (451, 481, 475, 448), (431, 428, 567, 569), (718, 98, 76, 587), (527, 610, 601, 535), (535, 601, 603, 539), (63, 62, 536, 538), (478, 476, 482, 484), (76, 90, 595, 587), (616, 622, 88, 70), (595, 90, 83, 598), (100, 99, 72, 73), (102, 101, 74, 75), (88, 622, 619, 77), (101, 100, 73, 74), (99, 105, 71, 72), (98, 102, 75, 76), (105, 104, 70, 71), (85, 84, 80, 81), (87, 86, 78, 79), (86, 88, 77, 78), (84, 87, 79, 80), (89, 85, 81, 82), (620, 623, 135, 136), (90, 89, 82, 83), (617, 720, 97, 134), (74, 85, 89, 75), (72, 87, 84, 73), (70, 88, 86, 71), (71, 86, 87, 72), (73, 84, 85, 74), (135, 134, 106, 108), (779, 732, 730, 787), (604, 600, 594, 597), (267, 264, 693, 696), (277, 301, 298, 274), (258, 255, 684, 687), (268, 292, 289, 265), (255, 252, 681, 684), (280, 304, 301, 277), (261, 258, 687, 690), (271, 295, 292, 268), (284, 308, 304, 280), (264, 261, 690, 693), (274, 298, 295, 271), (665, 748, 118, 91), (664, 661, 117, 747), (661, 658, 116, 117), (658, 655, 115, 116), (655, 652, 114, 115), (652, 649, 113, 114), (649, 646, 112, 113), (646, 643, 111, 112), (643, 640, 110, 111), (640, 637, 109, 110), (109, 800, 734, 750), (543, 549, 67, 560), (329, 332, 346, 343), (403, 401, 448, 475), (379, 377, 389, 391), (558, 65, 64, 554), (417, 469, 465, 49), (317, 320, 337, 335), (566, 563, 99, 100), (391, 389, 401, 403), (293, 13, 12, 290), (563, 551, 105, 99), (578, 576, 98, 718), (557, 555, 95, 96), (572, 570, 101, 102), (552, 66, 67, 549), (576, 572, 102, 98), (570, 566, 100, 101), (611, 606, 585), (600, 609, 588, 594), (134, 97, 96, 106), (422, 419, 68, 69), (136, 135, 108, 107), (734, 800, 806, 739), (200, 197, 147, 141), (165, 170, 206), (210, 203, 153, 159), (144, 138, 802, 795), (206, 210, 159, 165), (176, 627, 675, 247, 178), (180, 808, 801, 175), (680, 813, 814, 635), (689, 686, 641, 644), (710, 707, 662, 667), (701, 698, 653, 656), (692, 689, 644, 647), (683, 680, 635, 638), (704, 701, 656, 659), (695, 692, 647, 650), (686, 683, 638, 641), (707, 704, 659, 662), (698, 695, 650, 653), (762, 759, 765), (117, 116, 772, 775), (751, 733, 778, 774), (114, 113, 763, 766), (754, 771, 768, 756), (786, 119, 118, 780), (115, 114, 766, 769), (756, 768, 765, 759), (751, 774, 771, 754), (116, 115, 769, 772), (748, 780, 118), (110, 109, 750, 753), (111, 110, 753, 757), (112, 111, 757, 760), (113, 112, 760, 763), (793, 805, 745, 172), (723, 787, 730), (118, 119, 122, 121), (787, 723, 726, 790), (747, 117, 775, 777), (119, 120, 123, 122), (122, 125, 124, 121), (122, 123, 126, 125), (125, 128, 127, 124), (125, 126, 129, 128), (108, 132, 133, 107), (836, 132, 131, 834), (91, 118, 121, 92), (92, 121, 124, 93), (93, 124, 127, 94), (786, 789, 120, 119), (836, 839, 133, 132), (95, 131, 106, 96), (128, 129, 840, 837), (106, 131, 132, 108), (555, 843, 830, 95), (842, 397, 94, 831), (75, 89, 90, 76), (623, 617, 134, 135), (104, 721, 616, 70), (175, 177, 184, 180), (178, 181, 182, 184), (179, 183, 182, 181), (180, 184, 182, 183), (245, 248, 249, 251), (246, 250, 249, 248), (247, 251, 249, 250), (282, 285, 286, 288), (283, 287, 286, 285), (284, 288, 286, 287), (307, 311, 312, 315), (308, 313, 312, 311), (309, 314, 312, 313), (310, 315, 312, 314), (412, 415, 844, 414), (844, 130, 842, 845), (843, 555, 556, 414), (440, 443, 444, 446), (441, 445, 444, 443), (442, 446, 444, 445), (468, 471, 472, 474), (469, 473, 472, 471), (470, 474, 472, 473), (517, 521, 522, 525), (518, 523, 522, 521), (519, 524, 522, 523), (520, 525, 522, 524), (526, 530, 531, 534), (527, 532, 531, 530), (528, 533, 531, 532), (529, 534, 531, 533), (541, 544, 545, 547), (542, 546, 545, 544), (543, 547, 545, 546), (578, 581, 582, 584), (579, 583, 582, 581), (580, 584, 582, 583), (585, 589, 590, 593), (586, 591, 590, 589), (587, 592, 590, 591), (588, 593, 590, 592), (609, 612, 613, 615), (610, 614, 613, 612), (611, 615, 613, 614), (625, 629, 630, 633), (626, 631, 630, 629), (627, 632, 630, 631), (628, 633, 630, 632), (664, 668, 669, 672), (665, 670, 669, 668), (666, 671, 669, 670), (667, 672, 669, 671), (673, 676, 677, 679), (674, 678, 677, 676), (675, 679, 677, 678), (710, 713, 714, 716), (711, 715, 714, 713), (712, 716, 714, 715), (732, 736, 737, 740), (733, 738, 737, 736), (734, 739, 737, 738), (735, 740, 737, 739), (777, 781, 782, 785), (778, 783, 782, 781), (779, 784, 782, 783), (780, 785, 782, 784), (143, 137, 139, 145), (145, 139, 138, 144), (141, 147, 148, 142), (142, 148, 146, 140), (137, 149, 151, 139), (139, 151, 150, 138), (153, 141, 142, 154), (154, 142, 140, 152), (149, 155, 157, 151), (151, 157, 156, 150), (159, 153, 154, 160), (160, 154, 152, 158), (155, 161, 163, 157), (157, 163, 162, 156), (165, 159, 160, 166), (166, 160, 158, 164), (797, 799, 174, 173), (173, 175, 801, 167), (170, 165, 166, 171), (171, 166, 164, 169), (167, 168, 797, 173), (163, 798, 794, 162), (172, 176, 177, 174), (176, 178, 184, 177), (179, 812, 816, 183), (183, 816, 808, 180), (169, 188, 190, 171), (171, 190, 189, 170), (185, 191, 193, 187), (187, 193, 192, 186), (191, 194, 196, 193), (193, 196, 195, 192), (197, 200, 202, 199), (199, 202, 201, 198), (200, 203, 205, 202), (202, 205, 204, 201), (210, 206, 208, 211), (211, 208, 207, 209), (203, 210, 211, 205), (205, 211, 209, 204), (206, 212, 214, 208), (208, 214, 213, 207), (215, 218, 220, 217), (217, 220, 219, 216), (218, 222, 223, 220), (220, 223, 221, 219), (222, 224, 226, 223), (223, 226, 225, 221), (224, 227, 229, 226), (226, 229, 228, 225), (227, 230, 232, 229), (229, 232, 231, 228), (230, 233, 235, 232), (232, 235, 234, 231), (212, 236, 238, 214), (214, 238, 237, 213), (188, 239, 241, 190), (190, 241, 240, 189), (194, 242, 244, 196), (196, 244, 243, 195), (245, 815, 819, 248), (248, 819, 811, 246), (178, 247, 250, 181), (181, 250, 246, 179), (252, 255, 257, 254), (254, 257, 256, 253), (255, 258, 260, 257), (257, 260, 259, 256), (258, 261, 263, 260), (260, 263, 262, 259), (261, 264, 266, 263), (263, 266, 265, 262), (264, 267, 269, 266), (266, 269, 268, 265), (267, 270, 272, 269), (269, 272, 271, 268), (270, 273, 275, 272), (272, 275, 274, 271), (273, 276, 278, 275), (275, 278, 277, 274), (276, 279, 281, 278), (278, 281, 280, 277), (279, 282, 288, 281), (281, 288, 284, 280), (242, 289, 291, 244), (244, 291, 290, 243), (289, 292, 294, 291), (291, 294, 293, 290), (292, 295, 297, 294), (294, 297, 296, 293), (295, 298, 300, 297), (297, 300, 299, 296), (298, 301, 303, 300), (300, 303, 302, 299), (301, 304, 306, 303), (303, 306, 305, 302), (304, 308, 311, 306), (306, 311, 307, 305), (283, 309, 313, 287), (287, 313, 308, 284), (239, 316, 318, 241), (241, 318, 317, 240), (316, 319, 321, 318), (318, 321, 320, 317), (319, 322, 324, 321), (321, 324, 323, 320), (310, 325, 327, 315), (315, 327, 326, 307), (322, 328, 330, 324), (324, 330, 329, 323), (328, 331, 333, 330), (330, 333, 332, 329), (335, 337, 339, 336), (336, 339, 338, 334), (337, 340, 342, 339), (339, 342, 341, 338), (340, 343, 345, 342), (342, 345, 344, 341), (343, 346, 348, 345), (345, 348, 347, 344), (236, 335, 336, 238), (238, 336, 334, 237), (350, 352, 354, 351), (351, 354, 353, 349), (352, 355, 357, 354), (354, 357, 356, 353), (355, 358, 360, 357), (357, 360, 359, 356), (358, 361, 363, 360), (360, 363, 362, 359), (233, 350, 351, 235), (235, 351, 349, 234), (346, 367, 369, 348), (348, 369, 368, 347), (371, 362, 363, 372), (372, 363, 361, 370), (331, 364, 366, 333), (333, 366, 365, 332), (325, 373, 375, 327), (327, 375, 374, 326), (370, 382, 384, 372), (372, 384, 383, 371), (364, 376, 378, 366), (366, 378, 377, 365), (380, 368, 369, 381), (381, 369, 367, 379), (373, 385, 387, 375), (375, 387, 386, 374), (385, 397, 399, 387), (387, 399, 398, 386), (379, 391, 393, 381), (381, 393, 392, 380), (395, 383, 384, 396), (396, 384, 382, 394), (389, 377, 378, 390), (390, 378, 376, 388), (410, 413, 415, 411), (411, 415, 412, 409), (391, 403, 405, 393), (393, 405, 404, 392), (407, 395, 396, 408), (408, 396, 394, 406), (401, 389, 390, 402), (402, 390, 388, 400), (409, 419, 421, 411), (411, 421, 420, 410), (419, 422, 424, 421), (421, 424, 423, 420), (422, 425, 427, 424), (424, 427, 426, 423), (425, 428, 430, 427), (427, 430, 429, 426), (428, 431, 433, 430), (430, 433, 432, 429), (431, 434, 436, 433), (433, 436, 435, 432), (434, 437, 439, 436), (436, 439, 438, 435), (437, 440, 446, 439), (439, 446, 442, 438), (417, 442, 445, 418), (418, 445, 441, 416), (400, 447, 449, 402), (402, 449, 448, 401), (447, 450, 452, 449), (449, 452, 451, 448), (450, 453, 455, 452), (452, 455, 454, 451), (453, 456, 458, 455), (455, 458, 457, 454), (456, 459, 461, 458), (458, 461, 460, 457), (459, 462, 464, 461), (461, 464, 463, 460), (462, 465, 467, 464), (464, 467, 466, 463), (465, 469, 471, 467), (467, 471, 468, 466), (416, 470, 473, 418), (418, 473, 469, 417), (406, 478, 480, 408), (408, 480, 479, 407), (403, 475, 477, 405), (405, 477, 476, 404), (478, 484, 486, 480), (480, 486, 485, 479), (475, 481, 483, 477), (477, 483, 482, 476), (484, 490, 492, 486), (486, 492, 491, 485), (481, 487, 489, 483), (483, 489, 488, 482), (490, 496, 498, 492), (492, 498, 497, 491), (487, 493, 495, 489), (489, 495, 494, 488), (496, 502, 504, 498), (498, 504, 503, 497), (493, 499, 501, 495), (495, 501, 500, 494), (502, 508, 510, 504), (504, 510, 509, 503), (499, 505, 507, 501), (501, 507, 506, 500), (508, 514, 516, 510), (510, 516, 515, 509), (505, 511, 513, 507), (507, 513, 512, 506), (517, 526, 534, 521), (521, 534, 529, 518), (527, 535, 537, 532), (532, 537, 536, 528), (535, 539, 540, 537), (537, 540, 538, 536), (514, 529, 533, 516), (516, 533, 528, 515), (511, 519, 523, 513), (513, 523, 518, 512), (470, 520, 524, 474), (474, 524, 519, 468), (561, 541, 547, 562), (562, 547, 543, 560), (542, 548, 550, 546), (546, 550, 549, 543), (548, 551, 553, 550), (550, 553, 552, 549), (570, 572, 574, 571), (571, 574, 573, 569), (555, 557, 559, 556), (556, 559, 558, 554), (557, 561, 562, 559), (559, 562, 560, 558), (551, 563, 565, 553), (553, 565, 564, 552), (563, 566, 568, 565), (565, 568, 567, 564), (566, 570, 571, 568), (568, 571, 569, 567), (576, 578, 584, 577), (577, 584, 580, 575), (440, 580, 583, 443), (443, 583, 579, 441), (572, 576, 577, 574), (574, 577, 575, 573), (414, 556, 554, 412), (607, 586, 589, 608), (608, 589, 585, 606), (718, 587, 591, 719), (719, 591, 586, 717), (611, 585, 593, 615), (615, 593, 588, 609), (595, 598, 599, 596), (596, 599, 597, 594), (520, 607, 608, 525), (525, 608, 606, 517), (526, 611, 614, 530), (530, 614, 610, 527), (609, 600, 602, 612), (612, 602, 601, 610), (600, 604, 605, 602), (602, 605, 603, 601), (623, 620, 621, 624), (624, 621, 619, 622), (617, 623, 624, 618), (618, 624, 622, 616), (625, 818, 810, 629), (629, 810, 814, 626), (634, 637, 639, 636), (636, 639, 638, 635), (637, 640, 642, 639), (639, 642, 641, 638), (640, 643, 645, 642), (642, 645, 644, 641), (643, 646, 648, 645), (645, 648, 647, 644), (646, 649, 651, 648), (648, 651, 650, 647), (649, 652, 654, 651), (651, 654, 653, 650), (652, 655, 657, 654), (654, 657, 656, 653), (655, 658, 660, 657), (657, 660, 659, 656), (658, 661, 663, 660), (660, 663, 662, 659), (661, 664, 672, 663), (663, 672, 667, 662), (673, 813, 817, 676), (676, 817, 809, 674), (680, 683, 685, 682), (682, 685, 684, 681), (683, 686, 688, 685), (685, 688, 687, 684), (686, 689, 691, 688), (688, 691, 690, 687), (689, 692, 694, 691), (691, 694, 693, 690), (692, 695, 697, 694), (694, 697, 696, 693), (695, 698, 700, 697), (697, 700, 699, 696), (698, 701, 703, 700), (700, 703, 702, 699), (701, 704, 706, 703), (703, 706, 705, 702), (704, 707, 709, 706), (706, 709, 708, 705), (707, 710, 716, 709), (709, 716, 712, 708), (247, 675, 678, 251), (251, 678, 674, 245), (711, 283, 285, 715), (715, 285, 282, 712), (666, 711, 713, 671), (671, 713, 710, 667), (675, 627, 631, 679), (679, 631, 626, 673), (721, 542, 544, 722), (722, 544, 541, 720), (578, 718, 719, 581), (581, 719, 717, 579), (309, 666, 670, 314), (314, 670, 665, 310), (720, 617, 618, 722), (722, 618, 616, 721), (726, 723, 725, 728), (728, 725, 724, 727), (730, 732, 740, 731), (731, 740, 735, 729), (805, 807, 746, 745), (826, 742, 168, 827), (625, 744, 818), (739, 806, 804, 735), (628, 745, 746, 633), (633, 746, 744, 625), (176, 628, 632), (176, 632, 627), (754, 756, 758, 755), (755, 758, 757, 753), (748, 665, 668, 749), (749, 668, 664, 747), (751, 754, 755, 752), (752, 755, 753, 750), (756, 759, 761, 758), (758, 761, 760, 757), (759, 762, 764, 761), (761, 764, 763, 760), (762, 765, 767, 764), (764, 767, 766, 763), (765, 768, 770, 767), (767, 770, 769, 766), (768, 771, 773, 770), (770, 773, 772, 769), (771, 774, 776, 773), (773, 776, 775, 772), (774, 778, 781, 776), (776, 781, 777, 775), (732, 779, 783, 736), (736, 783, 778, 733), (780, 748, 749, 785), (785, 749, 747, 777), (733, 751, 752, 738), (738, 752, 750, 734), (789, 786, 788, 791), (791, 788, 787, 790), (723, 730, 731, 725), (725, 731, 729, 724), (587, 595, 596, 592), (592, 596, 594, 588), (786, 780, 784, 788), (788, 784, 779, 787), (137, 143, 727, 724), (824, 743, 742, 826), (637, 803, 800, 109), (818, 744, 803, 637, 634), (793, 799, 798, 792), (799, 797, 794, 798), (803, 807, 806, 800), (807, 805, 804, 806), (805, 793, 792, 804), (161, 792, 798, 163), (742, 743, 162, 794), (741, 802, 138, 150), (825, 821, 140, 146), (799, 793, 172, 174), (796, 741, 150, 156), (168, 742, 794, 797), (743, 796, 156, 162), (814, 810, 636, 635), (811, 819, 254, 253), (801, 808, 186, 0), (816, 812, 185, 187), (809, 815, 245, 674), (811, 812, 179, 246), (809, 817, 682, 681), (810, 818, 634, 636), (819, 815, 252, 254), (808, 816, 187, 186), (814, 813, 673, 626), (817, 813, 680, 682), (820, 827, 828, 1), (164, 824, 826, 169), (820, 188, 169), (169, 826, 827, 820), (158, 823, 824, 164), (152, 822, 823, 158), (140, 821, 822, 152), (1, 828, 0, 829), (828, 167, 801, 0), (828, 827, 168, 167), (829, 0, 186, 192), (195, 829, 192), (243, 11, 2, 195), (414, 844, 845, 843), (839, 836, 838, 841), (841, 838, 837, 840), (831, 833, 835, 832), (832, 835, 834, 830), (836, 834, 835, 838), (838, 835, 833, 837), (830, 843, 845, 832), (832, 845, 842, 831), (94, 127, 833, 831), (397, 842, 130, 399), (399, 130, 413, 398), (130, 844, 415, 413), (441, 103, 470, 416), (579, 717, 103, 441), (717, 586, 607, 103)])
me_plane.polygons.foreach_set('use_smooth', [True] * 815)
_uv = me_plane.uv_layers.new(name='UVMap')
_uv.uv.foreach_set('vector', [1.0, 0.7593, 1.0, 0.3115, 1.0, 0.2878, 1.0, 0.7523, 1.0, 0.0, 1.0, 0.0, 1.0, 0.0, 1.0, 0.0, 1.0, 0.0, 1.0, 0.0, 1.0, 0.0, 1.0, 0.0, 1.0, 0.0, 1.0, 0.0, 1.0, 0.0, 0.0, 0.0, 0.0, 0.0, 0.0, 0.0, 0.0, 0.0, 0.0, 0.0, 0.0, 0.0, 0.0, 0.0, 0.0, 0.0, 0.0, 0.0, 0.0, 0.0, 0.0, 0.0, 0.0, 0.0, 0.0, 0.0, 0.0, 0.0, 0.0, 0.0, 0.0, 0.0, 1.0, 0.0, 1.0, 0.0, 1.0, 0.0, 1.0, 0.0, 0.0, 0.0, 0.0, 0.0, 0.0, 0.0, 0.0, 0.0, 0.0, 0.0, 0.0, 0.0, 0.0, 0.0, 0.0, 0.0, 0.0349, 0.0349, 0.03878, 0.03878, 0.9644, 0.9644, 0.9679, 0.9679, 1.0, 0.7523, 1.0, 0.2878, 1.0, 0.28, 1.0, 0.75, 1.0, 0.75, 1.0, 0.28, 1.0, 0.2806, 1.0, 0.7502, 0.5, 0.34, 1.0, 0.3115, 1.0, 0.7593, 0.5, 0.7676, 0.0, 0.0, 0.0, 0.0, 0.0, 0.0, 0.0, 0.0, 0.0, 0.0, 0.0, 0.0, 0.0, 0.0, 0.0, 0.0, 0.0, 0.0, 0.0, 0.0, 0.0, 0.0, 0.0, 0.0, 0.0, 0.0, 0.0, 0.0, 0.0, 0.0, 0.0, 0.0, 0.0, 0.0, 0.0, 0.0, 0.0, 0.0, 0.0, 0.0, 0.0, 0.0, 0.0, 0.0, 0.0, 0.0, 0.0, 0.0, 0.0, 0.0, 0.0, 0.0, 0.0, 0.0, 0.0, 0.0, 0.0, 0.0, 0.0, 0.0, 0.0, 0.0, 0.0, 0.0, 0.0, 0.0, 0.0, 0.0, 0.0, 0.0, 0.0, 0.0, 0.0, 0.0, 0.0, 0.0, 0.0, 0.0, 0.0, 0.0, 0.0, 0.0, 0.0, 0.0, 0.0, 0.0, 0.0, 0.0, 0.0, 0.0, 0.0, 0.0, 0.0, 0.0, 0.0, 0.0, 0.0, 0.0, 0.0, 0.0, 0.0, 0.0, 0.0, 0.0, 0.0, 0.0, 0.0, 0.0, 0.0, 0.0, 0.0, 0.0, 0.0, 0.0, 0.0, 0.0, 0.0, 0.0, 0.0, 0.0, 0.0, 0.0, 0.0, 0.0, 0.0, 0.0, 0.0, 0.0, 0.0, 0.0, 0.0, 0.0, 0.0, 0.0, 0.0, 0.0, 0.0, 0.0, 0.0, 0.0, 0.0, 0.0, 0.0, 0.0, 0.0, 0.0, 0.0, 0.0, 0.0, 0.0, 0.0, 0.0, 0.0, 0.0, 0.0, 0.0, 0.0, 0.0, 0.0, 0.0, 0.0, 0.0, 0.0, 0.0, 0.0, 0.0, 0.0, 0.0, 0.0, 0.0, 0.0, 0.0, 0.0, 0.0, 0.0, 0.0, 0.0, 0.0, 0.0, 0.0, 0.0, 0.0, 0.0, 0.0, 0.0, 0.0, 0.0, 0.0, 0.0, 0.0, 0.0, 0.0, 0.0, 0.0, 0.0, 0.0, 0.0, 0.0, 0.0, 0.0, 0.0, 0.0, 0.0, 0.0, 0.0, 0.0, 0.0, 0.0, 0.0, 0.0, 0.0, 0.0, 0.0, 0.0, 0.0, 0.0, 0.0, 0.0, 0.0, 0.0, 0.0, 0.0, 0.0, 0.0, 0.0, 0.0, 0.0, 0.0, 0.0, 0.0, 0.0, 0.0, 0.0, 0.0, 0.0, 0.0, 0.0, 0.0, 0.0, 0.0, 0.0, 0.0, 0.0, 0.0, 0.0, 0.0, 0.0, 0.0, 0.0, 0.0, 0.0, 0.0, 0.0, 0.0, 0.0, 0.0, 0.0, 0.0, 0.0, 0.0, 0.0, 0.0, 0.0, 0.0, 0.0, 0.0, 0.0, 0.0, 0.0, 0.0, 0.0, 0.0, 0.0, 0.0, 0.0, 0.0, 0.0, 0.0, 0.0, 0.0, 0.0, 0.0, 0.0, 0.0, 0.0, 0.0, 0.0, 0.0, 0.0, 0.0, 0.0, 0.0, 0.0, 0.0, 0.0, 0.0, 0.0, 0.0, 0.0, 0.0, 0.0, 0.0, 0.0, 0.0, 0.0, 0.0, 0.0, 0.0, 0.0, 0.0, 0.0, 0.0, 0.0, 0.0, 0.0, 0.0, 0.0, 0.0, 0.0, 0.0, 0.0, 0.0, 0.0, 0.0, 0.0, 0.0, 0.0, 0.0, 0.0, 0.0, 0.0, 0.0, 0.0, 0.0, 0.0, 0.0, 0.0, 0.0, 0.0, 0.0, 0.0, 0.0, 0.0, 0.0, 0.0, 0.0, 0.0, 0.0, 0.0, 0.0, 0.0, 0.0, 0.0, 0.0, 0.0, 0.0, 0.0, 0.0, 0.0, 0.0, 0.0, 0.0, 0.0, 0.0, 0.0, 0.0, 0.0, 0.0, 0.0, 0.0, 0.0, 0.0, 0.0, 0.0, 0.0, 0.0, 0.0, 0.0, 0.0, 0.0, 0.0, 0.0, 0.0, 0.0, 0.0, 0.0, 0.0, 0.0, 0.0, 0.0, 0.0, 0.0, 0.0, 0.0, 0.0, 0.0, 0.0, 0.0, 0.0, 0.0, 0.0, 0.0, 0.0, 0.0, 0.0, 0.0, 0.0, 0.0, 0.0, 0.0, 0.0, 0.0, 0.0, 0.0, 0.0, 0.0, 0.0, 0.0, 0.0, 0.0, 0.0, 0.0, 0.0, 0.0, 0.0, 0.0, 0.0, 0.0, 0.0, 0.0, 0.0, 0.0, 0.0, 0.0, 0.0, 0.0, 0.0, 0.0, 0.0, 0.0, 0.0, 0.0, 0.0, 0.0, 0.0, 0.0, 0.0, 0.0, 0.0, 0.0, 0.0, 0.0, 0.0, 0.0, 0.0, 0.0, 0.0, 0.0, 0.0, 0.0, 0.0, 0.0, 0.0, 0.0, 0.0, 0.0, 0.0, 0.0, 0.0, 0.0, 0.0, 0.0, 0.0, 0.0, 0.0, 0.0, 0.0, 0.0, 0.0, 0.0, 0.0, 0.0, 0.0, 0.0, 0.0, 0.0, 0.0, 0.0, 0.0, 0.0, 0.0, 0.0, 0.0, 0.0, 0.0, 0.0, 0.0, 0.0, 0.0, 0.0, 0.0, 0.0, 0.0, 0.0, 0.0, 0.0, 0.0, 0.0, 0.0, 0.0, 0.0, 0.0, 0.0, 0.0, 0.0, 0.0, 0.0, 0.0, 0.0, 0.0, 0.0, 0.0, 0.0, 0.0, 0.0, 0.0, 0.0, 0.0, 0.0, 0.0, 0.0, 0.0, 0.0, 0.0, 0.0, 0.0, 0.0, 0.0, 0.0, 0.0, 0.0, 0.0, 0.0, 0.0, 0.0, 0.0, 0.0, 0.0, 0.0, 0.0, 0.0, 0.0, 0.0, 0.0, 0.0, 0.0, 0.0, 0.0, 0.0, 0.0, 0.0, 0.0, 0.0, 0.0, 0.0, 0.0, 0.0, 0.0, 0.0, 0.0, 0.0, 0.0, 0.0, 0.0, 0.0, 0.0, 0.0, 0.0, 0.0, 0.0, 0.0, 0.0, 0.0, 0.0, 0.0, 0.0, 0.0, 0.0, 0.0, 0.0, 0.0, 0.0, 0.0, 0.0, 0.0, 0.0, 0.0, 0.0, 0.0, 0.0, 0.0, 0.0, 0.0, 0.0, 0.0, 0.0, 0.0, 0.0, 0.0, 0.0, 0.0, 0.0, 0.0, 0.0, 0.0, 0.0, 0.0, 0.0, 0.0, 0.0, 0.0, 0.0, 0.0, 0.0, 0.0, 0.0, 0.0, 0.0, 0.0, 0.0, 0.0, 0.0, 0.0, 0.0, 0.0, 0.0, 0.0, 0.0, 0.0, 0.0, 0.0, 0.0, 0.0, 0.0, 0.0, 0.0, 0.0, 0.0, 0.0, 0.0, 0.0, 0.0, 0.0, 0.0, 0.0, 0.0, 0.0, 0.0, 0.0, 0.0, 0.0, 0.0, 0.0, 0.0, 0.0, 0.0, 0.0, 0.0, 0.0, 0.0, 0.0, 0.0, 0.0, 0.0, 0.0, 0.0, 0.0, 0.0, 0.0, 0.0, 0.0, 0.0, 0.0, 0.0, 0.0, 0.0, 0.0, 0.0, 0.0, 0.0, 0.0, 0.0, 0.0, 0.0, 0.0, 0.0, 0.0, 0.0, 0.0, 0.0, 0.0, 0.0, 0.0, 0.0, 0.0, 0.0, 0.0, 0.0, 0.0, 0.0, 0.0, 0.0, 0.0, 0.0, 0.0, 0.0, 0.0, 0.0, 0.0, 0.0, 0.0, 0.0, 0.0, 0.0, 0.0, 0.0, 0.0, 0.0, 0.0, 0.0, 0.0, 0.0, 0.0, 0.0, 0.0, 0.0, 0.0, 0.0, 0.0, 0.0, 0.0, 0.0, 0.0, 0.0, 0.0, 0.0, 0.0, 0.0, 0.0, 0.0, 0.0, 0.0, 0.0, 0.0, 0.0, 0.0, 0.0, 0.0, 0.0, 0.0, 0.0, 0.0, 0.0, 0.0, 0.0, 0.0, 0.0, 0.0, 0.0, 0.0, 0.0, 0.0, 0.0, 0.0, 0.0, 0.0, 0.0, 0.0, 0.0, 0.0, 0.0, 0.0, 0.0, 0.0, 0.0, 0.0, 0.0, 0.0, 0.0, 0.0, 0.0, 0.0, 0.0, 0.0, 0.0, 0.0, 0.0, 0.0, 0.0, 0.0, 0.0, 0.0, 0.0, 0.0, 0.0, 0.0, 0.0, 0.0, 0.0, 0.0, 0.0, 0.0, 0.0, 0.0, 0.0, 0.0, 0.0, 0.0, 0.0, 0.0, 0.0, 0.0, 0.0, 0.0, 0.0, 0.0, 0.0, 0.0, 0.0, 0.0, 0.0, 0.0, 0.0, 0.0, 0.0, 0.0, 0.0, 0.0, 0.0, 0.0, 0.0, 0.0, 0.0, 0.0, 0.0, 0.0, 0.0, 0.0, 0.0, 0.0, 0.0, 0.0, 0.0, 0.0, 0.0, 0.0, 0.0, 0.0, 0.0, 0.0, 0.0, 0.0, 0.0, 0.0, 0.0, 0.0, 0.0, 0.0, 0.0, 0.0, 0.0, 0.0, 0.0, 0.0, 0.0, 0.0, 0.0, 0.0, 0.0, 0.0, 0.0, 0.0, 0.0, 0.0, 0.0, 0.0, 0.0, 0.0, 0.0, 0.0, 0.0, 0.0, 0.0, 0.0, 0.0, 0.0, 0.0, 0.0, 0.0, 0.0, 0.0, 0.0, 0.0, 0.0, 0.0, 0.0, 0.0, 0.0, 0.0, 0.0, 0.0, 0.0, 0.0, 0.0, 0.0, 0.0, 0.0, 0.0, 0.0, 0.0, 0.0, 0.0, 0.0, 0.0, 0.0, 0.0, 0.0, 0.0, 0.0, 0.0, 0.0, 0.0, 0.0, 0.0, 0.0, 0.0, 0.0, 0.0, 0.0, 0.0, 0.0, 0.0, 0.0, 0.0, 0.0, 0.0, 0.0, 0.0, 0.0, 0.0, 0.0, 0.0, 0.0, 0.0, 0.0, 0.0, 0.0, 0.0, 0.0, 0.0, 0.0, 0.0, 0.0, 0.0, 0.0, 0.0, 0.0, 0.0, 0.0, 0.0, 0.0, 0.0, 0.0, 0.0, 0.0, 0.0, 0.0, 0.0, 0.0, 0.0, 0.0, 0.0, 0.0, 0.0, 0.0, 0.0, 0.0, 0.0, 0.0, 0.0, 0.0, 0.0, 0.0, 0.0, 0.0, 0.0, 0.0, 0.0, 0.0, 0.0, 0.0, 0.0, 0.0, 0.0, 0.0, 0.0, 0.0, 0.0, 0.0, 0.0, 0.0, 0.0, 0.0, 0.0, 0.0, 0.0, 0.0, 0.0, 0.0, 0.0, 0.0, 0.0, 0.0, 0.0, 0.0, 0.0, 0.0, 0.0, 0.0, 0.0, 0.0, 0.0, 0.0, 0.0, 0.0, 0.0, 0.0, 0.0, 0.0, 0.0, 0.0, 0.0, 0.0, 0.0, 0.0, 0.0, 0.0, 0.0, 0.0, 0.0, 0.0, 0.0, 0.0, 0.0, 0.0, 0.0, 0.0, 0.0, 0.0, 0.0, 0.0, 0.0, 0.0, 0.0, 0.0, 0.0, 0.0, 0.0, 0.0, 0.0, 0.0, 0.0, 0.0, 0.0, 0.0, 0.0, 0.0, 0.0, 0.0, 0.0, 0.0, 0.0, 0.0, 0.0, 0.0, 0.0, 0.0, 0.0, 0.0, 0.0, 0.0, 0.0, 0.0, 0.0, 0.0, 0.0, 0.0, 0.0, 0.0, 0.0, 0.0, 0.0, 0.0, 0.0, 0.0, 0.0, 0.0, 0.0, 0.0, 0.0, 0.0, 0.0, 0.0, 0.0, 0.0, 0.0, 0.0, 0.0, 0.0, 0.0, 0.0, 0.0, 0.0, 0.0, 0.0, 0.0, 0.0, 0.0, 0.0, 0.0, 0.0, 0.0, 0.0, 0.0, 0.0, 0.0, 0.0, 0.0, 0.0, 0.0, 0.0, 0.0, 0.0, 0.0, 0.0, 0.0, 0.0, 0.0, 0.0, 0.0, 0.0, 0.0, 0.0, 0.0, 0.0, 0.0, 0.0, 0.0, 0.0, 0.0, 0.0, 0.0, 0.0, 0.0, 0.0, 0.0, 0.0, 0.0, 0.0, 0.0, 0.0, 0.0, 0.0, 0.0, 0.0, 0.0, 0.0, 0.0, 0.0, 0.0, 0.0, 0.0, 0.0, 0.0, 0.0, 0.0, 0.0, 0.0, 0.0, 0.0, 0.0, 0.0, 0.0, 0.0, 0.0, 0.0, 0.0, 0.0, 0.0, 0.0, 0.0, 0.0, 0.0, 0.0, 0.0, 0.0, 0.0, 0.0, 0.0, 0.0, 0.0, 0.0, 0.0, 0.0, 0.0, 0.0, 0.0, 0.0, 0.0, 0.0, 0.0, 0.0, 0.0, 0.0, 0.0, 0.0, 0.0, 0.0, 0.0, 0.0, 0.0, 0.0, 0.0, 0.0, 0.0, 0.0, 0.0, 0.0, 0.0, 0.0, 0.0, 0.0, 0.0, 0.0, 0.0, 0.0, 0.0, 0.0, 0.0, 0.0, 0.0, 0.0, 0.0, 0.0, 0.0, 0.0, 0.0, 0.0, 0.0, 0.0, 0.0, 0.0, 0.0, 0.0, 0.0, 0.0, 0.0, 0.0, 0.0, 0.0, 0.0, 0.0, 0.0, 0.0, 0.0, 0.0, 0.0, 0.0, 0.0, 0.0, 0.0, 0.0, 0.0, 0.0, 0.0, 0.0, 0.0, 0.0, 0.0, 0.0, 0.0, 0.0, 0.0, 0.0, 0.0, 0.0, 0.0, 0.0, 0.0, 0.0, 0.0, 0.0, 0.0, 0.0, 0.0, 0.0, 0.0, 0.0, 0.0, 0.0, 0.0, 0.0, 0.0, 0.0, 0.0, 0.0, 0.0, 0.0, 0.0, 0.0, 0.0, 0.0, 0.0, 0.0, 0.0, 0.0, 0.0, 0.0, 0.0, 0.0, 0.0, 0.0, 0.0, 0.0, 0.0, 0.0, 0.0, 0.0, 0.0, 0.0, 0.0, 0.0, 0.0, 0.0, 0.0, 0.0, 0.0, 0.0, 0.0, 0.0, 0.0, 0.0, 0.0, 0.0, 0.0, 0.0, 0.0, 0.0, 0.0, 0.0, 0.0, 0.0, 0.0, 0.0, 0.0, 0.0, 0.0, 0.0, 0.0, 0.0, 0.0, 0.0, 0.0, 0.0, 0.0, 0.0, 0.0, 0.0, 0.0, 0.0, 0.0, 0.0, 0.0, 0.0, 0.0, 0.0, 0.0, 0.0, 0.0, 0.0, 0.0, 0.0, 0.0, 0.0, 0.0, 0.0, 0.0, 0.0, 0.0, 0.0, 0.0, 0.0, 0.0, 0.0, 0.0, 0.0, 0.0, 0.0, 0.0, 0.0, 0.0, 0.0, 0.0, 0.0, 0.0, 0.0, 0.0, 0.0, 0.0, 0.0, 0.0, 0.0, 0.0, 0.0, 0.0, 0.0, 0.0, 0.0, 0.0, 0.0, 0.0, 0.0, 0.0, 0.0, 0.0, 0.0, 0.0, 0.0, 0.0, 0.0, 0.0, 0.0, 0.0, 0.0, 0.0, 0.0, 0.0, 0.0, 0.0, 0.0, 0.0, 0.0, 0.0, 0.0, 0.0, 0.0, 0.0, 0.0, 0.0, 0.0, 0.0, 0.0, 0.0, 0.0, 0.0, 0.0, 0.0, 0.0, 0.0, 0.0, 0.0, 0.0, 0.0, 0.0, 0.0, 0.0, 0.0, 0.0, 0.0, 0.0, 0.0, 0.0, 0.0, 0.0, 0.0, 0.0, 0.0, 0.0, 0.0, 0.0, 0.0, 0.0, 0.0, 0.0, 0.0, 0.0, 0.0, 0.0, 0.0, 0.0, 0.0, 0.0, 0.0, 0.0, 0.0, 0.0, 0.0, 0.0, 0.0, 0.0, 0.0, 0.0, 0.0, 0.0, 0.0, 0.0, 0.0, 0.0, 0.0, 0.0, 0.0, 0.0, 0.0, 0.0, 0.0, 0.0, 0.0, 0.0, 0.0, 0.0, 0.0, 0.0, 0.0, 0.0, 0.0, 0.0, 0.0, 0.0, 0.0, 0.0, 0.0, 0.0, 0.0, 0.0, 0.0, 0.0, 0.0, 0.0, 0.0, 0.0, 0.0, 0.0, 0.0, 0.0, 0.0, 0.0, 0.0, 0.0, 0.0, 0.0, 0.0, 0.0, 0.0, 0.0, 0.0, 0.0, 0.0, 0.0, 0.0, 0.0, 0.0, 0.0, 0.0, 0.0, 0.0, 0.0, 0.0, 0.0, 0.0, 0.0, 0.0, 0.0, 0.0, 0.0, 0.0, 0.0, 0.0, 0.0, 0.0, 0.0, 0.0, 0.0, 0.0, 0.0, 0.0, 0.0, 0.0, 0.0, 0.0, 0.0, 0.0, 0.0, 0.0, 0.0, 0.0, 0.0, 0.0, 0.0, 0.0, 0.0, 0.0, 0.0, 0.0, 0.0, 0.0, 0.0, 0.0, 0.0, 0.0, 0.0, 0.0, 0.0, 0.0, 0.0, 0.0, 0.0, 0.0, 0.0, 0.0, 0.0, 0.0, 0.0, 0.0, 0.0, 0.0, 0.0, 0.0, 0.0, 0.0, 0.0, 0.0, 0.0, 0.0, 0.0, 0.0, 0.0, 0.0, 0.0, 0.0, 0.0, 0.0, 0.0, 0.0, 0.0, 0.0, 0.0, 0.0, 0.0, 0.0, 0.0, 0.0, 0.0, 0.0, 0.0, 0.0, 0.0, 0.0, 0.0, 0.0, 0.0, 0.0, 0.0, 0.0, 0.0, 0.0, 0.0, 0.0, 0.0, 0.0, 0.0, 0.0, 0.0, 0.0, 0.0, 0.0, 0.0, 0.0, 0.0, 0.0, 0.0, 0.0, 0.0, 0.0, 0.0, 0.0, 0.0, 0.0, 0.0, 0.0, 0.0, 0.0, 0.0, 0.0, 0.0, 0.0, 0.0, 0.0, 0.0, 0.0, 0.0, 0.0, 0.0, 0.0, 0.0, 0.0, 0.0, 0.0, 0.0, 0.0, 0.0, 0.0, 0.0, 0.0, 0.0, 0.0, 0.0, 0.0, 0.0, 0.0, 0.0, 0.0, 0.0, 0.0, 0.0, 0.0, 0.0, 0.0, 0.0, 0.0, 0.0, 0.0, 0.0, 0.0, 0.0, 0.0, 0.0, 0.0, 0.0, 0.0, 0.0, 0.0, 0.0, 0.0, 0.0, 0.0, 0.0, 0.0, 0.0, 0.0, 0.0, 0.0, 0.0, 0.0, 0.0, 0.0, 0.0, 0.0, 0.0, 0.0, 0.0, 0.0, 0.0, 0.0, 0.0, 0.0, 0.0, 0.0, 0.0, 0.0, 0.0, 0.0, 0.0, 0.0, 0.0, 0.0, 0.0, 0.0, 0.0, 0.0, 0.0, 0.0, 0.0, 0.0, 0.0, 0.0, 0.0, 0.0, 0.0, 0.0, 0.0, 0.0, 0.0, 0.0, 0.0, 0.0, 0.0, 0.0, 0.0, 0.0, 0.0, 0.0, 0.0, 0.0, 0.0, 0.03878, 0.03878, 0.0203, 0.0406, 0.4812, 0.9624, 0.9644, 0.9644, 0.9811, 0.9811, 0.9815, 0.9815, 0.0161, 0.0161, 0.02974, 0.02974, 0.0349, 0.0349, 0.9679, 0.9679, 0.9722, 0.9722, 0.5, 0.05506, 1.0, 0.05506, 1.0, 0.3115, 0.5, 0.34, 0.01789, 0.01789, 0.02974, 0.02974, 0.9722, 0.9722, 0.9811, 0.9811, 0.0, 0.0, 0.0, 0.0, 0.0, 0.0, 0.0, 0.0, 0.0, 0.0, 0.0, 0.0, 0.0, 0.0, 0.0, 0.0, 0.0, 0.0, 0.0, 0.0, 0.0, 0.0, 0.0, 0.0, 0.0, 0.0, 0.0, 0.0, 0.0, 0.0, 0.0, 0.0, 0.0, 0.0, 0.0, 0.0, 0.0, 0.0, 0.0, 0.0, 0.0, 0.0, 0.0, 0.0, 0.0, 0.0, 0.0, 0.0, 0.0, 0.0, 0.0, 0.0, 0.0, 0.0, 0.0, 0.0, 0.0, 0.0, 0.0, 0.0, 0.0, 0.0, 0.0, 0.0, 0.0, 0.0, 0.0, 0.0, 0.0, 0.0, 0.0, 0.0, 0.0, 0.0, 0.0, 0.0, 0.0, 0.0, 0.0, 0.0, 0.0, 0.0, 0.0, 0.0, 0.0, 0.0, 0.0, 0.0, 0.0, 0.0, 0.0, 0.0, 0.0, 0.0, 0.0, 0.0, 0.0, 0.0, 0.0, 0.0, 0.0, 0.0, 0.0, 0.0, 0.0, 0.0, 0.0, 0.0, 0.0, 0.0, 0.0, 0.0, 0.0, 0.0, 0.0, 0.0, 0.0, 0.0, 0.0, 0.0, 0.0, 0.0, 0.0, 0.0, 0.0, 0.0, 0.0, 0.0, 0.0, 0.0, 0.0, 0.0, 0.0, 0.0, 0.0, 0.0, 0.0, 0.0, 0.0, 0.0, 0.0, 0.0, 0.0, 0.0, 0.0, 0.0, 0.0, 0.0, 0.0, 0.0, 0.0, 0.0, 0.0, 0.0, 0.0, 0.0, 0.0, 0.0, 0.0, 0.0, 0.0, 0.0, 0.0, 0.0, 0.0, 0.0, 0.0, 0.0, 0.0, 0.0, 0.0, 0.0, 0.0, 0.0, 0.0, 0.0, 0.0, 0.0, 0.0, 0.0, 0.0, 0.0, 0.0, 0.0, 0.0, 0.0, 0.0, 0.0, 0.0, 0.0, 0.0, 0.0, 0.0, 0.0, 0.0, 0.0, 0.0, 0.0, 0.0, 0.0, 0.0, 0.0, 0.0, 0.0, 0.0, 0.0, 0.0, 0.0, 0.0, 0.0, 0.0, 0.0, 0.0, 0.0, 0.0, 0.0, 0.0, 0.0, 0.0, 0.0, 0.0, 0.0, 0.0, 0.0, 0.0, 0.0, 0.0, 0.0, 0.0, 0.0, 0.0, 0.0, 0.0, 0.0, 0.0, 0.0, 0.0, 0.0, 0.0, 0.0, 0.0, 0.0, 0.0, 0.0, 0.0, 0.0, 0.0, 0.0, 0.0, 0.0, 0.0, 0.0, 0.0, 0.0, 0.0, 0.0, 0.0, 0.0, 0.0, 0.0, 0.0, 0.0, 0.0, 0.0, 0.0, 0.0, 0.0, 0.0, 0.0, 0.0, 0.0, 0.0, 0.0, 0.0, 0.0, 0.0, 0.0, 0.0, 0.0, 0.0, 0.0, 0.0, 0.0, 0.0, 0.0, 0.0, 0.0, 0.0, 0.0, 0.0, 0.0, 0.0, 0.0, 0.0, 0.0, 0.0, 0.0, 0.0, 0.0, 0.0, 0.0, 0.0, 0.0, 0.0, 0.0, 0.0, 0.0, 0.0, 0.0, 0.0, 0.0, 0.0, 0.0, 0.0, 0.0, 0.0, 0.0, 0.0, 0.0, 0.0, 0.0, 0.0, 0.0, 0.0, 0.0, 0.0, 0.0, 0.0, 0.0, 0.0, 0.0, 0.0, 0.0, 0.0, 0.0, 0.0, 0.0, 0.0, 0.0, 0.0, 0.0, 0.0, 0.0, 0.0, 0.0, 0.0, 0.0, 0.0, 0.0, 0.0, 0.0, 0.0, 0.0, 0.0, 0.0, 0.0, 0.0, 0.0, 0.0, 0.0, 0.0, 0.0, 0.0, 0.0, 0.0, 0.0, 0.0, 0.0, 0.0, 0.0, 0.0, 0.0, 0.0, 0.0, 0.0, 0.0, 0.0, 0.0, 0.0, 0.0, 0.0, 0.0, 0.0, 0.0, 0.0, 0.0, 0.0, 0.0, 0.0, 0.0, 0.0, 0.0, 0.0, 0.0, 0.0, 0.0, 0.0, 0.0, 0.0, 0.0, 0.0, 0.0, 0.0, 0.0, 0.0, 0.0, 0.0, 0.0, 0.0, 0.0, 0.0, 0.0, 0.0, 0.0, 0.0, 0.0, 0.0, 0.0, 0.0, 0.0, 0.0, 0.0, 0.0, 0.0, 0.0, 0.0, 0.0, 0.0, 0.0, 0.0, 0.0, 0.0, 0.0, 0.0, 0.0, 0.0, 0.0, 0.0, 0.0, 0.0, 0.0, 0.0, 0.0, 0.0, 0.0, 0.0, 0.0, 0.0, 0.0, 0.0, 0.0, 0.0, 0.0, 0.0, 0.0, 0.0, 0.0, 0.0, 0.0, 0.0, 0.0, 0.0, 0.0, 0.0, 0.0, 0.0, 0.0, 0.0, 0.0, 0.0, 0.0, 0.0, 0.0, 0.0, 0.0, 0.0, 0.0, 0.0, 0.0, 0.0, 0.0, 0.0, 0.0, 0.0, 0.0, 0.0, 0.0, 0.0, 0.0, 0.0, 0.0, 0.0, 0.0, 0.0, 0.0, 0.0, 0.0, 0.0, 0.0, 0.0, 0.0, 0.0, 0.0, 0.0, 0.0, 0.0, 0.0, 0.0, 0.0, 0.0, 0.0, 0.0, 0.0, 0.0, 0.0, 0.0, 0.0, 0.0, 0.0, 0.0, 0.0, 0.0, 0.0, 0.0, 0.0, 0.0, 0.0, 0.0, 0.0, 0.0, 0.0, 0.0, 0.0, 0.0, 0.0, 0.0, 0.0, 0.0, 0.0, 0.0, 0.0, 0.0, 0.0, 0.0, 0.0, 0.0, 0.0, 0.0, 0.0, 0.0, 0.0, 0.0, 0.0, 0.0, 0.0, 0.0, 0.0, 0.0, 0.0, 0.0, 0.0, 0.0, 0.0, 0.0, 0.0, 0.0, 0.0, 0.0, 0.0, 0.0, 0.0, 0.0, 0.0, 0.0, 0.0, 0.0, 0.0, 0.0, 0.0, 0.0, 0.0, 0.0, 0.0, 0.0, 0.0, 0.0, 0.0, 0.0, 0.0, 0.0, 0.0, 0.0, 0.0, 0.0, 0.0, 0.0, 0.0, 0.0, 0.0, 0.0, 0.0, 0.0, 0.0, 0.0, 0.0, 0.0, 0.0, 0.0, 0.0, 0.0, 0.0, 0.0, 0.0, 0.0, 0.0, 0.0, 0.0, 0.0, 0.0, 0.0, 0.0, 0.0, 0.0, 0.0, 0.0, 0.0, 0.0, 0.0, 0.0, 0.0, 0.0, 0.0, 0.0, 0.0, 0.0, 0.0, 0.0, 0.0, 0.0, 0.0, 0.0, 0.0, 0.0, 0.0, 0.0, 0.0, 0.0, 0.0, 0.0, 0.0, 0.0, 0.0, 0.0, 0.0, 0.0, 0.0, 0.0, 0.0, 0.0, 0.0, 0.0, 0.0, 0.0, 0.0, 0.0, 0.0, 0.0, 0.0, 0.0, 0.0, 0.0, 0.0, 0.0, 0.0, 0.0, 0.0, 0.0, 0.0, 0.0, 0.0, 0.0, 0.0, 0.0, 0.0, 0.0, 0.0, 0.0, 0.0, 0.0, 0.0, 0.0, 0.0, 0.0, 0.0, 0.0, 0.0, 0.0, 0.0, 0.0, 0.0, 0.0, 0.0, 0.0, 0.0, 0.0, 0.0, 0.0, 0.0, 0.0, 0.0, 0.0, 0.0, 0.0, 0.0, 0.0, 0.0, 0.0, 0.0, 0.0, 0.0, 0.0, 0.0, 0.0, 0.0, 0.0, 0.0, 0.0, 0.0, 0.0, 0.0, 0.0, 0.0, 0.0, 0.0, 0.0, 0.0, 0.0, 0.0, 0.0, 0.0, 0.0, 0.0, 0.0, 0.0, 0.0, 0.0, 0.0, 0.0, 0.0, 0.0, 0.0, 0.0, 0.0, 0.0, 0.0, 0.0, 0.0, 0.0, 0.0, 0.0, 0.0, 0.0, 0.0, 0.0, 0.0, 0.0, 0.0, 0.0, 0.0, 0.0, 0.0, 0.0, 0.0, 0.0, 0.0, 0.0, 0.0, 0.0, 0.0, 0.0, 0.0, 0.0, 0.0, 0.0, 0.0, 0.0, 0.0, 0.0, 0.0, 0.0, 0.0, 0.0, 0.0, 0.0, 0.0, 0.0, 0.0, 0.0, 0.0, 0.0, 0.0, 0.0, 0.0, 0.0, 0.0, 0.0, 0.0, 0.0, 0.0, 0.0, 0.0, 0.0, 0.0, 0.0, 0.0, 0.0, 0.0, 0.0, 0.0, 0.0, 0.0, 0.0, 0.0, 0.0, 0.0, 0.0, 0.0, 0.0, 0.0, 0.0, 0.0, 0.0, 0.0, 0.0, 0.0, 0.0, 0.0, 0.0, 0.0, 0.0, 0.0, 0.0, 0.0, 0.0, 0.0, 0.0, 0.0, 0.0, 0.0, 0.0, 0.0, 0.0, 0.0, 0.0, 0.0, 0.0, 0.0, 0.0, 0.0, 0.0, 0.0, 0.0, 0.0, 0.0, 0.0, 0.0, 0.0, 0.0, 0.0, 0.0, 0.0, 0.0, 0.0, 0.0, 0.0, 0.0, 0.0, 0.0, 0.0, 0.0, 0.0, 0.0, 0.0, 0.0, 0.0, 0.0, 0.0, 0.0, 0.0, 0.0, 0.0, 0.0, 0.0, 0.0, 0.0, 0.0, 0.0, 0.0, 0.0, 0.0, 0.0, 0.0, 0.0, 0.0, 0.0, 0.0, 0.0, 0.0, 1.0, 0.0, 1.0, 0.0, 1.0, 0.0, 1.0, 0.0, 0.0, 0.0, 0.0, 0.0, 0.0, 0.0, 0.0, 0.0, 0.0, 0.0, 0.0, 0.0, 0.0, 0.0, 0.0, 0.0, 0.0, 0.0, 0.0, 0.0, 0.0, 0.0, 0.0, 0.0, 0.0, 0.0, 0.0, 0.0, 0.0, 0.0, 0.0, 0.0, 0.5, 0.0, 1.0, 0.0, 1.0, 0.0, 0.5, 0.0, 0.5, 0.0, 1.0, 0.0, 1.0, 0.05506, 0.5, 0.05506, 0.9644, 0.9644, 0.4812, 0.9624, 0.5, 1.0, 1.0, 1.0, 1.0, 1.0, 0.5, 1.0, 0.5, 0.9448, 1.0, 0.9448, 1.0, 0.0, 1.0, 0.0, 1.0, 0.0, 1.0, 0.0, 1.0, 0.0, 1.0, 0.0, 1.0, 0.05506, 1.0, 0.05506, 0.9679, 0.9679, 0.9644, 0.9644, 1.0, 1.0, 1.0, 1.0, 1.0, 1.0, 1.0, 1.0, 1.0, 0.9448, 1.0, 0.9448, 1.0, 0.0, 1.0, 0.0, 1.0, 0.0, 1.0, 0.0, 1.0, 0.0, 1.0, 0.0, 1.0, 0.05506, 1.0, 0.05506, 0.9722, 0.9722, 0.9679, 0.9679, 1.0, 1.0, 1.0, 1.0, 1.0, 1.0, 1.0, 1.0, 1.0, 0.9448, 1.0, 0.9448, 1.0, 0.0, 1.0, 0.0, 1.0, 0.0, 1.0, 0.0, 1.0, 0.0, 1.0, 0.0, 1.0, 0.05506, 1.0, 0.05506, 0.9811, 0.9811, 0.9722, 0.9722, 1.0, 1.0, 1.0, 1.0, 1.0, 1.0, 1.0, 1.0, 1.0, 0.9448, 1.0, 0.9447, 0.0, 0.0, 0.0, 0.0, 0.0, 0.0, 0.0, 0.0, 0.0, 0.0, 0.0, 0.0, 0.0, 0.0, 0.0, 0.0, 0.9815, 0.9815, 0.9811, 0.9811, 1.0, 1.0, 1.0, 1.0, 1.0, 1.0, 1.0, 1.0, 1.0, 0.9447, 1.0, 0.9702, 0.0, 0.0, 0.0, 0.0, 0.0, 0.0, 0.0, 0.0, 1.0, 0.0, 1.0, 0.0, 1.0, 0.03557, 1.0, 0.05506, 0.0, 0.0, 0.0, 0.0, 0.0, 0.0, 0.0, 0.0, 0.0, 0.0, 0.0, 0.0, 0.0, 0.0, 0.0, 0.0, 0.0, 0.0, 0.0, 0.0, 0.0, 0.0, 0.0, 0.0, 0.0, 0.0, 0.0, 0.0, 0.0, 0.0, 0.0, 0.0, 0.0, 0.0, 0.0, 0.0, 0.0, 0.0, 0.0, 0.0, 0.0, 0.0, 0.0, 0.0, 0.0, 0.0, 0.0, 0.0, 0.0, 0.0, 0.0, 0.0, 0.0, 0.0, 0.0, 0.0, 0.0, 0.0, 0.0, 0.0, 0.0, 0.0, 0.0, 0.0, 0.0, 0.0, 0.0, 0.0, 0.0, 0.0, 0.0, 0.0, 0.0, 0.0, 0.0, 0.0, 0.0, 0.0, 0.0, 0.0, 0.0203, 0.0406, 0.03878, 0.03878, 0.0, 0.0, 0.0, 0.0, 0.0, 0.0, 0.0, 0.0, 0.0, 0.0, 0.0, 0.0, 0.03878, 0.03878, 0.0349, 0.0349, 0.0, 0.0, 0.0, 0.0, 0.0, 0.0, 0.0, 0.0, 0.0, 0.0, 0.0, 0.0, 0.02974, 0.02974, 0.01789, 0.01789, 0.0, 0.0, 0.0, 0.0, 0.0, 0.0, 0.0, 0.0, 0.0, 0.0, 0.0, 0.0, 0.0349, 0.0349, 0.02974, 0.02974, 0.0, 0.0, 0.0, 0.0, 0.0, 0.0, 0.0, 0.0, 0.0, 0.0, 0.0, 0.0, 0.0, 0.0, 0.0, 0.0, 0.0, 0.0, 0.0, 0.0, 0.0, 0.0, 0.0, 0.0, 0.0, 0.0, 0.0, 0.0, 0.0, 0.0, 0.0, 0.0, 0.0, 0.0, 0.0, 0.0, 0.0, 0.0, 0.0, 0.0, 0.0, 0.0, 0.0, 0.0, 0.0, 0.0, 0.0, 0.0, 0.0, 0.0, 0.0, 0.0, 0.0, 0.0, 0.0, 0.0, 0.0, 0.0, 0.0, 0.0, 0.0, 0.0, 0.0, 0.0, 0.0, 0.0, 0.0, 0.0, 0.0, 0.0, 0.0, 0.0, 0.0, 0.0, 0.0, 0.0, 0.0, 0.0, 0.0, 0.0, 0.0, 0.0, 0.0, 0.0, 0.0, 0.0, 0.0, 0.0, 0.0, 0.0, 0.0, 0.0, 0.0, 0.0, 0.0, 0.0, 0.0, 0.0, 0.0, 0.0, 0.0, 0.0, 0.0, 0.0, 0.0, 0.0, 0.0, 0.0, 0.0, 0.0, 0.0, 0.0, 0.0, 0.0, 0.0, 0.0, 0.0, 0.0, 0.0, 0.0, 0.0, 0.0, 0.0, 0.0, 0.0, 0.0, 0.0, 0.0, 0.0, 0.0, 0.0, 0.0, 0.0, 0.0, 0.0, 0.0, 0.0, 0.0, 0.0, 0.0, 0.0, 0.0, 0.0, 0.0, 0.0, 0.0, 0.0, 0.0, 0.0, 0.0, 0.0, 0.0, 0.0, 0.0, 0.0, 0.0, 0.0, 0.0, 0.0, 0.0, 0.0, 0.0, 0.0, 0.0, 0.0, 0.0, 0.0, 0.0, 0.0, 0.0, 0.0, 0.0, 0.0, 0.0, 0.0, 0.0, 0.0, 0.0, 0.0, 0.0, 0.0, 0.0, 0.0, 0.0, 0.0, 0.0, 0.0, 0.0, 0.0, 0.0, 0.0, 0.0, 0.0, 0.0, 0.0, 0.0, 0.0, 0.0, 0.0, 0.0, 0.0, 0.0, 0.0, 0.0, 0.0, 0.0, 0.0, 0.0, 0.0, 0.0, 0.0, 0.0, 0.0, 0.0, 0.0, 0.0, 0.0, 0.0, 0.0, 0.0, 0.0, 0.0, 0.0, 0.0, 0.0, 0.0, 0.0, 0.0, 0.0, 0.0, 0.0, 0.0, 0.0, 0.0, 0.0, 0.0, 0.0, 0.0, 0.0, 0.0, 0.0, 0.0, 0.0, 0.0, 0.0, 0.0, 0.0, 0.0, 0.0, 0.0, 0.0, 0.0, 0.0, 0.0, 0.0, 0.0, 0.0, 0.0, 0.0, 0.0, 0.0, 0.0, 0.0, 0.0, 0.0, 0.0, 0.0, 0.0, 0.0, 0.0, 0.0, 0.0, 0.0, 0.0, 0.0, 0.0, 0.0, 0.0, 0.0, 0.0, 0.0, 0.0, 0.0, 0.0, 0.0, 0.0, 0.0, 0.0, 0.0, 0.0, 0.0, 0.0, 0.0, 0.0, 0.0, 0.0, 0.0, 0.0, 0.0, 0.0, 0.0, 0.0, 0.0, 0.0, 0.0, 0.0, 0.0, 0.0, 0.0, 0.0, 0.0, 0.0, 0.0, 0.0, 0.0, 0.0, 0.0, 0.0, 0.0, 0.0, 0.0, 0.0, 0.0, 0.0, 0.0, 0.0, 0.0, 0.0, 0.0, 0.0, 0.0, 0.0, 0.0, 0.0, 0.0, 0.0, 0.0, 0.0, 0.0, 0.0, 0.0, 0.0, 0.0, 0.0, 0.0, 0.0, 0.0, 0.0, 0.0, 0.0, 0.0, 0.0, 0.0, 0.0, 0.0, 0.0, 0.0, 0.0, 0.0, 0.0, 0.0, 0.0, 0.0, 0.0, 0.0, 0.0, 0.0, 0.0, 0.0, 0.0, 0.0, 0.0, 0.0, 0.0, 0.0, 0.0, 0.0, 0.0, 0.0, 0.0, 0.0, 0.0, 0.0, 0.0, 0.0, 0.0, 0.0, 0.0, 0.0, 0.0, 0.0, 0.0, 0.0, 0.0, 0.0, 0.0, 0.0, 0.0, 0.0, 0.0, 0.0, 0.0, 0.0, 0.0, 0.0, 0.0, 0.0, 0.0, 0.0, 0.0, 0.0, 0.0, 0.0, 0.0, 0.0, 0.0, 0.0, 0.0, 0.0, 0.0, 0.0, 0.0, 0.0, 0.0, 0.0, 0.0, 0.0, 0.0, 0.0, 0.0, 0.0, 0.0, 0.0, 0.0, 0.0, 0.0, 0.0, 0.0, 0.0, 0.0, 0.0, 0.0, 0.0, 0.0, 0.0, 0.0, 0.0, 0.0, 0.0, 0.0, 0.0, 0.0, 0.0, 0.0, 0.0, 0.0, 0.0, 0.0, 0.0, 0.0, 0.0, 0.0, 0.0, 0.0, 0.0, 0.0, 0.0, 0.0, 0.0, 0.0, 0.0, 0.0, 0.0, 0.0, 0.0, 0.0, 0.0, 0.0, 0.0, 0.0, 0.0, 0.0, 0.0, 0.0, 0.0, 0.0, 0.0, 0.0, 0.0, 0.0, 0.0, 0.0, 0.0, 0.0, 0.0, 0.0, 0.0, 0.0, 0.0, 0.0, 0.0, 0.0, 0.0, 0.0, 0.0, 0.0, 0.0, 0.0, 0.0, 0.0, 0.0, 0.0, 0.0, 0.0, 0.0, 0.0, 0.0, 0.0, 0.0, 0.0, 0.0, 0.0, 0.0, 0.0, 0.0, 0.0, 0.0, 0.0, 0.0, 0.0, 0.0, 0.0, 0.0, 0.0, 0.0, 0.0, 0.0, 0.0, 0.0, 0.0, 0.0, 0.0, 0.0, 0.0, 0.0, 0.0, 0.0, 0.0, 0.0, 0.0, 0.0, 0.0, 0.0, 0.0, 0.0, 0.0, 0.0, 0.0, 0.0, 0.0, 0.0, 0.0, 0.0, 0.0, 0.0, 0.0, 0.0, 0.0, 0.0, 0.0, 0.0, 0.0, 0.0, 0.0, 0.0, 0.0, 0.0, 0.0, 0.0, 0.0, 0.0, 0.0, 0.0, 0.0, 0.0, 0.0, 0.0, 0.0, 0.0, 0.0, 0.0, 0.0, 0.0, 0.0, 0.0, 0.0, 0.0, 0.0, 0.0, 0.0, 0.0, 0.0, 0.0, 0.0, 0.0, 0.0, 0.0, 0.0, 0.0, 0.0, 0.0, 0.0, 0.0, 0.0, 0.0, 0.0, 0.0, 0.0, 0.0, 0.0, 0.0, 0.0, 0.0, 0.0, 0.0, 0.0, 0.0, 0.0, 0.0, 0.0, 0.0, 0.0, 0.0, 0.0, 0.0, 0.0, 0.0, 0.0, 0.0, 0.0, 0.0, 0.0, 0.0, 0.0, 0.0, 0.0, 0.0, 0.0, 0.0, 0.0, 0.0, 0.0, 0.0, 0.0, 0.0, 0.0, 0.0, 0.0, 0.0, 0.0, 0.0, 0.0, 0.0, 0.0, 0.0, 0.0, 0.0, 0.0, 0.0, 0.0, 0.0, 0.0, 0.0, 0.0, 0.0, 0.0, 0.0, 0.0, 0.0, 0.0, 0.0, 0.0, 0.0, 0.0, 0.0, 0.0, 0.0, 0.0, 0.0, 0.0, 0.0, 0.0, 0.0, 0.0, 0.0, 0.0, 0.0, 0.0, 0.0, 0.0, 0.0, 0.0, 0.0, 0.0, 0.0, 0.0, 0.0, 0.0, 0.0, 0.0, 0.0, 0.0, 0.0, 0.0, 0.0, 0.0, 0.0, 0.0, 0.0, 0.0, 0.0, 0.0, 0.0, 0.0, 0.0, 0.0, 0.0, 0.0, 0.0, 0.0, 0.0, 0.0, 0.0, 0.0, 0.0, 0.0, 0.0, 0.0, 0.0, 0.0, 0.0, 0.0, 0.0, 0.0, 0.0, 0.0, 0.0, 0.0, 0.0, 0.0, 0.0, 0.0, 0.0, 0.0, 0.0, 0.0, 0.0, 0.0, 0.0, 0.0, 0.0, 0.0, 0.0, 0.0, 0.0, 0.0, 0.0, 0.0, 0.0, 0.0, 0.0, 0.0, 0.0, 0.0, 0.0, 0.0, 0.0, 0.0, 0.0, 0.0, 0.0, 0.0, 0.0, 0.0, 0.0, 0.0, 0.0, 0.0, 0.0, 0.0, 0.0, 0.0, 0.0, 0.0, 0.0, 0.0, 0.0, 0.0, 0.0, 0.0, 0.0, 0.0, 0.0, 0.0, 0.0, 0.0, 0.0, 0.0, 0.0, 0.0, 0.0, 0.0, 0.0, 0.0, 0.0, 0.0, 0.0, 0.0, 0.0, 0.0, 0.0, 0.0, 0.0, 0.0, 0.0, 0.0, 0.0, 0.0, 0.0, 0.0, 0.0, 0.0, 0.0, 0.0, 0.0, 0.0, 0.0, 0.0, 0.0, 0.0, 0.0, 0.0, 0.0, 0.0, 0.0, 0.0, 0.0, 0.0, 0.0, 0.0, 0.0, 0.0, 0.0, 0.0, 0.0, 0.0, 0.0, 0.0, 0.0, 0.0, 0.0, 0.0, 0.0, 0.0, 0.0, 0.0, 0.0, 0.0, 0.0, 0.0, 0.0, 0.0, 0.0, 0.0, 0.0, 0.0, 0.0, 0.0, 0.0, 0.0, 0.0, 0.0, 0.0, 0.0, 0.0, 0.0, 0.0, 0.0, 0.0, 0.0, 0.0, 0.0, 0.0, 0.0, 0.0, 0.0, 0.0, 0.0, 0.0, 0.0, 0.0, 0.0, 0.0, 0.0, 0.0, 0.0, 0.0, 0.0, 0.0, 0.0, 0.0, 0.0, 0.0, 0.0, 0.0, 0.0, 0.0, 0.0, 0.0, 0.0, 0.0, 0.0, 0.0, 0.0, 0.0, 0.0, 0.0, 0.0, 0.0, 0.0, 0.0, 0.0, 0.0, 0.0, 0.0, 0.0, 0.0, 0.0, 0.0, 0.0, 0.0, 0.0, 0.0, 0.0, 0.0, 0.0, 0.0, 0.0, 0.0, 0.0, 0.0, 0.0, 0.0, 0.0, 0.0, 0.0, 0.0, 0.0, 0.0, 0.0, 0.0, 0.0, 0.0, 0.0, 0.0, 0.0, 0.0, 0.0, 0.0, 0.0, 0.0, 0.0, 0.0, 0.0, 0.0, 0.0, 0.0, 0.0, 0.0, 0.0, 0.0, 0.0, 0.0, 0.0, 0.0, 0.0, 0.0, 0.0, 0.0, 0.0, 0.0, 0.0, 0.0, 0.0, 0.0, 0.0, 0.0, 0.0, 0.0, 0.0, 0.0, 0.0, 0.0, 0.0, 0.0, 0.0, 0.0, 0.0, 0.0, 0.0, 0.0, 0.0, 0.0, 0.0, 0.0, 0.0, 0.0, 0.0, 0.0, 0.0, 0.0, 0.0, 0.0, 0.0, 0.0, 0.0, 0.0, 0.0, 0.0, 0.0, 0.0, 0.0, 0.0, 0.0, 0.0, 0.0, 0.0, 0.0, 0.0, 0.0, 0.0, 0.0, 0.0, 0.0, 0.0, 0.0, 0.0, 0.0, 0.0, 0.0, 0.0, 0.0, 0.0, 0.0, 0.0, 0.0, 0.0, 0.0, 0.0, 0.0, 0.0, 0.0, 0.0, 0.0, 0.0, 0.0, 0.0, 0.0, 0.0, 0.0, 0.0, 0.0, 0.0, 0.0, 0.0, 0.0, 0.0, 0.0, 0.0, 0.0, 0.0, 0.0, 0.0, 0.0, 0.0, 0.0, 0.0, 0.0, 0.0, 0.0, 0.0, 0.0, 0.0, 0.0, 0.0, 0.0, 0.0, 0.0, 0.0, 0.0, 0.0, 0.0, 0.0, 0.0, 0.0, 0.0, 0.0, 0.0, 0.0, 0.0, 0.0, 0.0, 0.0, 0.0, 0.0, 0.0, 0.0, 0.0, 0.0, 0.0, 0.0, 0.0, 0.0, 0.0, 0.0, 0.0, 0.0, 0.0, 0.0, 0.0, 0.0, 0.0, 0.0, 0.0, 0.0, 0.0, 0.0, 0.0, 0.0, 0.0, 0.0, 0.0, 0.0, 0.0, 0.0, 0.0, 0.0, 0.0, 0.0, 0.0, 0.0, 0.0, 0.0, 0.0, 0.0, 0.0, 0.0, 0.0, 0.0, 0.0, 0.0, 0.0, 0.0, 0.0, 0.0, 0.0, 0.0, 0.0, 0.0, 0.0, 0.0, 0.0, 0.0, 0.0, 0.0, 0.0, 0.0, 0.0, 0.0, 0.0, 0.0, 0.0, 0.0, 0.0, 0.0, 0.0, 0.0, 0.0, 0.0, 0.0, 0.0, 0.0, 0.0, 0.0, 0.0, 0.0, 0.0, 0.0, 0.0, 0.0, 0.0, 0.0, 0.0, 0.0, 0.0, 0.0, 0.0, 0.0, 0.0, 0.0, 0.0, 0.0, 0.0, 0.0, 0.0, 0.0, 0.0, 0.0, 0.0, 0.0, 0.0, 0.0, 0.0, 0.0, 0.0, 0.0, 0.0, 0.0, 0.0, 0.0, 0.0, 0.0, 0.0, 0.0, 0.0, 0.0, 0.0, 0.0, 0.0, 0.0, 0.0, 0.0, 0.0, 0.0, 0.0, 0.0, 0.0, 0.0, 0.0, 0.0, 0.0, 0.0, 0.0, 0.0, 0.0, 0.0, 0.0, 0.0, 0.0, 0.0, 0.0, 0.0, 0.0, 0.0, 0.0, 0.0, 0.0, 0.0, 0.0, 0.0, 0.0, 0.0, 0.0, 0.0, 0.0, 0.0, 0.0, 0.0, 0.0, 0.0, 0.0, 0.0, 0.0, 0.0, 0.0, 0.0, 0.0, 0.0, 0.0, 0.0, 0.0, 0.0, 0.0, 0.0, 0.0, 0.0, 0.0, 0.0, 0.0, 0.0, 0.0, 0.0, 0.0, 0.0, 0.0, 0.0, 0.0, 0.0, 0.0, 0.0, 0.0, 0.0, 0.0, 0.0, 0.0, 0.0, 0.0, 0.0, 0.0, 0.0, 0.0, 0.0, 0.0, 0.0, 0.0, 0.0, 0.0, 0.0, 0.0, 0.0, 0.0, 0.0, 0.0, 0.0, 0.0, 0.0, 0.0, 0.0, 0.0, 0.0, 0.0, 0.0, 0.0, 0.0, 0.0, 0.0, 0.0, 0.0, 0.0, 0.0, 0.0, 0.0, 0.0, 0.0, 0.0, 0.0, 0.0, 0.0, 0.0, 0.0, 0.0, 0.0, 0.0, 0.0, 0.0, 0.0, 0.0, 0.0, 0.0, 0.0, 0.0, 0.0, 0.0, 0.0, 0.0, 0.0, 0.0, 0.0, 0.0, 0.0, 0.0, 0.0, 0.0, 0.0, 0.0, 0.0, 0.0, 0.0, 0.0, 0.0, 0.0, 0.0, 0.0, 0.0, 0.0, 0.0, 0.0, 0.0, 0.0, 0.0, 0.0, 0.0, 0.0, 0.0, 0.0, 0.0, 0.0, 0.0, 0.0, 0.0, 0.0, 0.0, 0.0, 0.0, 0.0, 0.0, 0.0, 0.0, 0.0, 0.0, 0.0, 0.0, 0.0, 0.0, 0.0, 0.0, 0.0, 0.0, 0.0, 0.0, 0.0, 0.0, 0.0, 0.0, 0.0, 0.0, 0.0, 0.0, 0.0, 0.0, 0.0, 0.0, 0.0, 0.0, 0.0, 0.0, 0.0, 0.0, 0.0, 0.0, 0.0, 0.0, 0.0, 0.0, 0.0, 0.0, 0.0, 0.0, 0.0, 0.0, 0.0, 0.0, 0.0, 0.0, 0.0, 0.0, 0.0, 0.0, 0.0, 0.0, 0.0, 0.0, 0.0, 0.0, 0.0, 0.0, 0.0, 0.0, 0.0, 0.0, 0.0, 0.0, 0.0, 0.0, 0.0, 0.0, 0.0, 0.0, 0.0, 0.0, 0.0, 0.0, 0.0, 0.0, 0.0, 0.0, 0.0, 0.0, 0.0, 0.0, 0.0, 0.0, 0.0, 0.0, 0.0, 0.0, 0.0, 0.0, 0.0, 0.0, 0.0, 0.0, 0.0, 0.0, 0.0, 0.0, 0.0, 0.0, 0.0, 0.0, 0.0, 0.0, 0.0, 0.0, 0.0, 0.0, 0.0, 0.0, 0.0, 0.0, 0.0, 0.0, 0.0, 0.0, 0.0, 0.0, 0.0, 0.0, 0.0, 0.0, 0.0, 0.0, 0.0, 0.0, 0.0, 0.0, 0.0, 0.0, 0.0, 0.0, 0.0, 0.0, 0.0, 0.0, 0.0, 0.0, 0.0, 0.0, 0.0, 0.0, 0.0, 0.0, 0.0, 0.0, 0.0, 0.0, 0.0, 0.0, 0.0, 0.0, 0.0, 0.0, 0.0, 0.0, 0.0, 0.0, 0.0, 0.0, 0.0, 0.0, 0.0, 0.0, 0.0, 0.0, 0.0, 0.0, 0.0, 0.0, 0.0, 0.0, 0.0, 0.0, 0.0, 0.0, 0.0, 0.0, 0.0, 0.0, 0.0, 0.0, 0.0, 0.0, 0.0, 0.0, 0.0, 0.0, 0.0, 0.0, 0.0, 0.0, 0.0, 0.0, 0.0, 0.0, 0.0, 0.0, 0.0, 0.0, 0.0, 0.0, 0.0, 0.0, 0.0, 0.0, 0.0, 0.0, 0.0, 0.0, 0.0, 0.0, 0.0, 0.0, 0.0, 0.0, 0.0, 0.0, 0.0, 0.0, 0.0, 0.0, 0.0, 0.0, 0.0, 0.0, 0.0, 0.0, 0.0, 0.0, 0.0, 0.0, 0.0, 0.0, 0.0, 0.0, 0.0, 0.0, 0.0, 0.0, 0.0, 0.0, 0.0, 0.0, 0.0, 0.0, 0.0, 0.0, 0.0, 0.0, 0.0, 0.0, 0.0, 0.0, 0.0, 0.0, 0.0, 0.0, 0.0, 0.0, 0.0, 0.0, 0.0, 0.0, 0.0, 0.0, 0.0, 0.0, 0.0, 0.0, 0.0, 0.0, 0.0, 0.0, 0.0, 0.0, 0.0, 0.0, 0.0, 0.0, 0.0, 0.0, 0.0, 0.0, 0.0, 0.0, 0.0, 0.0, 0.0, 0.0, 0.0, 0.0, 0.0, 0.0, 0.0, 0.0, 0.0, 0.0, 0.0, 0.0, 0.0, 0.0, 0.0, 0.0, 0.0, 0.0, 0.0, 0.0, 0.0, 0.0, 0.0, 0.0, 0.0, 0.0, 0.0, 0.0, 0.0, 0.0, 0.0, 0.0, 0.0, 0.0, 0.0, 0.0, 0.0, 0.0, 0.0, 0.0, 0.0, 0.0, 0.0, 0.0, 0.0, 0.0, 0.0, 0.0, 0.0, 0.0, 0.0, 0.0, 0.0, 0.0, 0.0, 0.0, 0.0, 0.0, 0.0, 0.0, 0.0, 0.0, 0.0, 0.0, 0.0, 0.0, 0.0, 0.0, 0.0, 0.0, 0.0, 0.0, 0.0, 0.0, 0.0, 0.0, 0.0, 0.0, 0.0, 0.0, 0.0, 0.0, 0.0, 0.0, 0.0, 0.0, 0.0, 0.0, 0.0, 0.0, 0.0, 0.0, 0.0, 0.0, 0.0, 0.0, 0.0, 0.0, 0.0, 0.0, 0.0, 0.0, 0.0, 0.0, 0.0, 0.0, 0.0, 0.0, 0.0, 0.0, 0.0, 0.0, 0.0, 0.0, 0.0, 0.0, 0.0, 0.0, 0.0, 0.0, 0.0, 0.0, 0.0, 0.0, 0.0, 0.0, 0.0, 0.0, 0.0, 0.0, 0.0, 0.0, 0.0, 0.0, 0.0, 0.0, 0.0, 0.0, 0.0, 0.0, 0.0, 0.0, 0.0, 0.0, 0.0, 0.0, 0.0, 0.0, 0.0, 0.0, 0.0, 0.0, 0.0, 0.0, 0.0, 0.0, 0.0, 0.0, 0.0, 0.0, 0.0, 0.0, 0.0, 0.0, 0.0, 0.0, 0.0, 0.0, 0.0, 0.0, 0.0, 0.0, 0.0, 0.0, 0.0, 0.0, 0.0, 0.0, 0.0, 0.0, 0.0, 0.0, 0.0, 0.0, 0.0, 0.0, 0.0, 0.0, 0.0, 0.0, 0.0, 0.0, 0.0, 0.0, 0.0, 0.0, 0.0, 0.0, 0.0, 0.0, 0.0, 0.0, 0.0, 0.0, 0.0, 0.0, 0.0, 0.0, 0.0, 0.0, 0.0, 0.0, 0.0, 0.0, 0.0, 0.0, 0.0, 0.0, 0.0, 0.0, 0.0, 0.0, 0.0, 0.0, 0.0, 0.0, 0.0, 0.0, 0.0, 0.0, 0.0, 0.0, 0.0, 0.0, 0.0, 0.0, 0.0, 0.0, 0.0, 0.0, 0.0, 0.0, 0.0, 0.0, 0.0, 0.0, 0.0, 0.0, 0.0, 0.0, 0.0, 0.0, 0.0, 0.0, 0.0, 0.0, 0.0, 0.0, 0.0, 0.0, 0.0, 0.0, 0.0, 0.0, 0.0, 0.0, 0.0, 0.0, 0.0, 0.0, 0.0, 0.0, 0.0, 0.0, 0.0, 0.0, 0.0, 0.0, 0.0, 0.0, 0.0, 0.0, 0.0, 0.0, 0.0, 0.0, 0.0, 0.0, 0.0, 0.0, 0.0, 0.0, 0.0, 0.0, 0.0, 0.0, 0.0, 0.0, 0.0, 0.0, 0.0, 0.0, 0.0, 0.0, 0.0, 0.0, 0.0, 0.0, 0.0, 0.0, 0.0, 0.0, 0.0, 0.0, 0.0, 0.0, 0.0, 0.0, 0.0, 0.0, 0.0, 0.0, 0.0, 0.0, 0.0, 0.0, 0.0, 0.0, 0.0, 0.0, 0.0, 0.0, 0.0, 0.0, 0.0, 0.0, 0.0, 0.0, 0.0, 0.0, 0.0, 0.0, 0.0, 0.0, 0.0, 0.0, 0.0, 0.0, 0.0, 0.0, 0.0, 0.0, 0.0, 0.0, 0.0, 0.0, 0.0, 0.0, 0.0, 0.0, 0.0, 0.0, 0.0, 0.0, 0.0, 0.0, 0.0, 0.0, 0.0, 0.0, 0.0, 0.0, 0.0, 0.0, 0.0, 0.0, 0.0, 0.0, 0.0, 0.0, 0.0, 0.0, 0.0, 0.0, 0.0, 0.0, 0.0, 0.0, 0.0, 0.0, 0.0, 0.0, 0.0, 0.0, 0.0, 0.0, 0.0, 0.0, 0.0, 0.0, 0.0, 0.0, 0.0, 0.0, 0.0, 0.0, 0.0, 0.0, 0.0, 0.0, 0.0, 0.0, 0.0, 0.0, 0.0, 0.0, 0.0, 0.0, 0.0, 0.0, 0.0, 0.0, 0.0, 0.0, 0.0, 0.0, 0.0, 0.0, 0.0, 0.0, 0.0, 0.0, 0.0, 0.0, 0.0, 0.0, 0.0, 0.0, 0.0, 0.0, 0.0, 0.0, 0.0, 0.0, 0.0, 0.0, 0.0, 0.0, 0.0, 0.0, 0.0, 0.0, 0.0, 0.0, 0.0, 0.0, 0.0, 0.0, 0.0, 0.0, 0.0, 0.0, 0.0, 0.0, 0.0, 0.0, 0.0, 0.0, 0.0, 0.0, 0.0, 0.0, 0.0, 0.0, 0.0, 0.0, 0.0, 0.0, 0.0, 0.0, 0.0, 0.0, 0.0, 0.0, 0.0, 0.0, 0.0, 0.0, 0.0, 0.0, 0.0, 0.0, 0.0, 0.0, 0.0, 0.0, 0.0, 0.0, 0.0, 0.0, 0.0, 0.0, 0.0, 0.0, 0.0, 0.0, 0.0, 0.0, 0.0, 0.0, 0.0, 0.0, 0.0, 0.0, 0.0, 0.0, 0.0, 0.0, 0.0, 0.0, 0.0, 0.0, 0.0, 0.0, 0.0, 0.0, 0.0, 0.0, 0.0, 0.0, 0.0, 0.0, 0.0, 0.0, 0.0, 0.0, 0.0, 0.0, 0.0, 0.0, 0.0, 0.0, 0.0, 0.0, 0.0, 0.0, 0.0, 0.0, 0.0, 0.0, 0.0, 0.0, 0.0, 0.0, 0.0, 0.0, 0.0, 0.0, 0.0, 0.0, 0.0, 0.0, 0.0, 0.0, 0.0, 0.0, 0.0, 0.0, 0.0, 0.0, 0.0, 0.0, 0.0, 0.0, 0.0, 0.0, 0.0, 0.0, 0.0, 0.0, 0.0, 0.0, 0.0, 0.0, 0.0, 0.0, 0.0, 0.0, 0.0, 0.0, 0.0, 0.0, 0.0, 0.0, 0.0, 0.0, 0.0, 0.0, 0.0, 0.0, 0.0, 0.0, 0.0, 0.0, 0.0, 0.0, 0.0, 0.0, 0.0, 0.0, 0.0, 0.0, 0.0, 0.0, 0.0, 0.0, 0.0, 0.0, 0.0, 0.0, 0.0, 0.0, 0.0, 0.0, 0.0, 0.0, 0.0, 0.0, 0.0, 0.0, 0.0, 0.0, 0.0, 0.0, 0.0, 0.0, 0.0, 0.0, 0.0, 0.0, 0.0, 0.0, 0.0, 0.0, 0.0, 0.0, 0.0, 0.0, 0.0, 0.0, 0.0, 0.0, 0.0, 0.0, 0.0, 0.0, 0.0, 0.0, 0.0, 0.0, 0.0, 0.0, 0.0, 0.0, 0.0, 0.0, 0.0, 0.0, 0.0, 0.0, 0.0, 0.0, 0.0, 0.0, 0.0, 0.0, 0.0, 0.0, 0.0, 0.0, 0.0, 0.0, 0.0, 0.0, 0.0, 0.0, 0.0, 0.0, 0.0, 0.0, 0.0, 0.0, 0.0, 0.0, 0.0, 0.0, 0.0, 0.0, 0.0, 0.0, 0.0, 0.0, 0.0, 0.0, 0.0, 0.0, 0.0, 0.0, 0.0, 0.0, 0.0, 0.0, 0.0, 0.0, 0.0, 0.0, 0.0, 0.0, 0.0, 0.0, 0.0, 0.0, 0.0, 0.0, 0.0, 0.0, 0.0, 0.0, 0.0, 0.0, 0.0, 0.0, 0.0, 0.0, 0.0, 0.0, 0.0, 0.0, 0.0, 0.0, 0.0, 0.0, 0.0, 0.0, 0.0, 0.0, 0.0, 0.0, 0.0, 0.0, 0.0, 0.0, 0.0, 0.0, 0.5, 0.0, 1.0, 0.0, 1.0, 0.0, 0.5, 0.0, 0.0, 0.0, 0.0, 0.0, 0.0, 0.0, 0.0, 0.0, 1.0, 0.0, 1.0, 0.0, 1.0, 0.0, 1.0, 0.0, 0.0, 0.0, 0.0, 0.0, 0.0, 0.0, 0.0, 0.0, 0.0, 0.0, 0.0, 0.0, 0.0, 0.0, 0.0, 0.0, 0.0, 0.0, 0.0, 0.0, 0.0, 0.0, 1.0, 0.0, 1.0, 0.0, 1.0, 0.0, 1.0, 0.0, 0.0, 0.0, 0.0, 0.0, 0.0, 0.0, 0.0, 0.0, 0.0, 0.0, 0.0, 0.0, 0.0, 0.0, 0.0, 0.0, 0.0, 0.0, 0.0, 0.0, 0.0, 0.0, 0.0, 0.0, 0.0, 0.0, 0.0, 0.0, 0.0, 0.0, 0.0, 0.0, 0.0, 0.0, 0.0, 0.0, 0.0, 0.0, 0.0, 0.0, 0.0, 0.0, 0.0, 0.0, 0.0, 0.0, 0.0, 0.0, 0.0, 0.0, 0.0, 0.0, 0.0, 0.0, 0.0, 0.0, 0.0, 0.0, 0.0, 0.0, 0.0, 0.0, 0.0, 0.0, 0.0, 0.0, 0.0, 0.0, 0.0, 0.0, 0.0, 0.0, 0.0, 0.0, 0.0, 0.0, 0.0, 0.0, 0.0, 0.0, 0.0, 0.0, 0.0, 0.0, 0.0, 0.0, 0.0, 0.0, 0.0, 0.0, 0.0, 0.0, 0.0, 0.0, 0.0, 0.0, 0.0, 0.0, 0.0, 0.0, 0.0, 0.0, 0.0, 0.0, 0.0, 0.0, 0.0, 0.0, 0.0, 0.0, 0.0, 0.0, 0.0, 0.0, 0.0, 0.0, 0.0, 0.0, 0.0, 0.0, 0.0, 0.0, 0.0, 0.0, 0.0, 0.0, 0.0, 0.0, 0.0, 0.0, 0.0, 0.0, 0.0, 0.0, 0.0, 0.0, 0.0, 0.0, 0.0, 0.0, 0.0, 0.0, 0.0, 0.0, 0.0, 0.0, 0.0, 0.0, 0.0, 0.0, 0.0, 0.0, 0.0, 0.0, 0.0, 0.0, 0.0, 0.0, 0.0, 0.0, 0.0, 0.0, 0.0, 0.0, 0.0, 0.0, 0.0, 0.0, 0.0, 0.0, 0.0, 0.0, 0.0, 0.0, 0.0, 0.0, 0.0, 0.0, 0.0, 0.0, 0.0, 0.0, 0.0, 0.0, 0.0, 0.0, 0.0, 0.0, 0.0, 0.0, 0.0, 0.0, 0.0, 0.0, 0.0, 0.0, 0.0, 0.0, 0.0, 0.0, 0.0, 0.0, 0.0, 0.0, 0.0, 0.0, 0.0, 0.0, 0.0, 0.0, 0.0, 0.0, 0.0, 0.0, 0.0, 0.0, 0.0, 0.0, 0.0, 0.0, 0.0, 0.0, 0.0, 0.0, 0.0, 0.0, 0.0, 0.0, 0.0, 0.0, 0.0, 0.0, 0.0, 0.0, 0.0, 0.0, 0.0, 0.0, 0.0, 0.0, 0.0, 0.0, 0.0, 0.0, 0.0, 0.0, 0.0, 0.0, 0.0, 0.0, 0.0, 0.0, 0.0, 0.0, 0.0, 0.0, 0.0, 0.0, 0.0, 0.0, 1.0, 0.0, 1.0, 0.0, 1.0, 0.0, 1.0, 0.0, 0.0, 0.0, 0.0, 0.0, 0.0, 0.0, 0.0, 0.0, 0.0, 0.0, 0.0, 0.0, 0.0, 0.0, 0.0, 0.0, 0.0, 0.0, 0.0, 0.0, 0.0, 0.0, 0.0, 0.0, 0.0, 0.0, 0.0, 0.0, 0.0, 0.0, 0.0, 0.0, 1.0, 0.0, 0.5, 0.0, 0.5, 0.0, 1.0, 0.0, 1.0, 0.7502, 1.0, 0.2806, 1.0, 0.223, 1.0, 0.7513, 0.0, 0.0, 0.0, 0.0, 0.0, 0.0, 0.0, 0.0, 0.0, 0.0, 0.0, 0.0, 0.0, 0.0, 0.0, 0.0, 0.0, 0.0, 1.0, 0.0, 1.0, 0.0, 1.0, 0.0, 1.0, 0.0, 1.0, 0.0, 1.0, -0.02544, 1.0, 0.03557, 1.0, 0.0, 0.0, 0.0, 0.0, 0.0, 0.0, 0.0, 0.0, 0.0, 1.0, 0.0, 1.0, 0.0, 1.0, 0.0, 1.0, 0.0, 1.0, 0.0, 1.0, 0.0, 1.0, 0.0, 1.0, 0.0, 1.0, 0.0, 1.0, 0.0, 1.0, 0.0, 1.0, 0.0, 1.0, 0.223, 1.0, 0.2806, 1.0, 0.05506, 1.0, 0.03557, 1.0, 0.2878, 1.0, 0.3115, 1.0, 0.05506, 1.0, 0.05506, 0.5, 0.7676, 1.0, 0.7593, 1.0, 0.9448, 0.5, 0.9448, 0.0, 0.0, 0.0, 0.0, 0.0, 0.0, 0.0, 0.0, 1.0, 0.28, 1.0, 0.2878, 1.0, 0.05506, 1.0, 0.05506, 0.0, 0.0, 0.0, 0.0, 0.0, 0.0, 0.0, 0.0, 1.0, 0.2806, 1.0, 0.28, 1.0, 0.05506, 1.0, 0.05506, 0.0, 0.0, 0.0, 0.0, 0.0, 0.0, 0.0, 0.0, 0.0, 0.0, 0.0, 0.0, 0.0, 0.0, 0.0, 0.0, 0.0, 0.0, 0.0, 0.0, 0.0, 0.0, 0.0, 0.0, 0.0, 0.0, 0.0, 0.0, 0.0, 0.0, 0.0, 0.0, 0.0, 0.0, 0.0, 0.0, 0.0, 0.0, 0.0, 0.0, 0.0, 0.0, 0.0, 0.0, 0.0, 0.0, 0.0, 0.0, 0.0, 0.0, 0.0, 0.0, 0.0, 0.0, 0.0, 0.0, 0.0, 0.0, 0.0, 0.0, 0.0, 0.0, 0.0, 0.0, 0.0, 0.0, 0.0, 0.0, 0.0, 0.0, 0.0, 0.0, 0.0, 0.0, 0.0, 0.0, 0.0, 0.0, 0.0, 0.0, 0.0, 0.0, 0.0, 0.0, 0.0, 0.0, 0.0, 0.0, 0.0, 0.0, 0.0, 0.0, 0.0, 0.0, 0.0, 0.0, 0.0, 0.0, 0.0, 0.0, 0.0, 0.0, 0.0, 0.0, 1.0, 0.9447, 1.0, 0.7502, 1.0, 0.7513, 1.0, 0.9702, 0.0, 0.0, 0.0, 0.0, 0.0, 0.0, 0.0, 0.0, 0.0, 0.0, 0.0, 0.0, 0.0, 0.0, 1.0, 0.9448, 1.0, 0.75, 1.0, 0.7502, 1.0, 0.9447, 1.0, 0.9448, 1.0, 0.7523, 1.0, 0.75, 1.0, 0.9448, 1.0, 0.9448, 1.0, 0.7593, 1.0, 0.7523, 1.0, 0.9448, 0.0, 0.0, 0.0, 0.0, 0.0, 0.0, 0.0, 0.0, 0.0, 0.0, 0.0, 0.0, 0.0, 0.0, 0.0, 0.0, 0.0, 0.0, 0.0, 0.0, 0.0, 0.0, 0.0, 0.0, 0.0, 0.0, 0.0, 0.0, 0.0, 0.0, 0.0, 0.0, 0.0, 0.0, 0.0, 0.0, 0.0, 0.0, 0.0, 0.0, 0.0, 0.0, 0.0, 0.0, 0.0, 0.0, 0.0, 0.0, 0.0, 0.0, 0.0, 0.0, 0.0, 0.0, 0.0, 0.0, 0.0, 0.0, 0.0, 0.0, 0.0, 0.0, 0.0, 0.0, 0.0, 0.0, 0.0, 0.0, 0.0, 0.0, 0.0, 0.0, 0.0, 0.0, 0.0, 0.0, 0.0, 0.0, 0.0, 0.0, 0.0, 0.0, 0.0, 0.0, 0.0, 0.0, 0.0, 0.0, 0.0, 0.0, 0.0, 0.0, 0.0, 0.0, 0.0, 0.0, 0.0, 0.0, 0.0, 0.0, 0.0, 0.0, 0.0, 0.0, 0.0, 0.0, 0.0, 0.0, 0.0, 0.0, 0.0, 0.0, 0.0, 0.0, 0.0, 0.0, 0.0, 0.0, 0.0, 0.0, 0.0, 0.0, 0.0, 0.0, 0.0, 0.0, 0.0, 0.0, 0.0, 0.0, 0.0, 0.0, 0.0, 0.0, 0.0, 0.0, 0.0, 0.0, 0.0, 0.0, 0.0, 0.0, 0.0, 0.0, 0.0, 0.0, 0.0, 0.0, 0.0, 0.0, 0.0, 0.0, 0.0, 0.0, 0.0, 0.0, 0.0, 0.0, 0.0, 0.0, 0.0, 0.0, 0.0, 0.0, 0.0, 0.0, 0.0, 0.0, 0.0, 0.0, 0.0, 0.0, 0.0, 0.0])
me_plane.use_remesh_fix_poles = True
me_plane.use_remesh_preserve_attributes = False
me_plane.use_mirror_vertex_groups = False
me_plane.update()

# ---- objects
ob_plane = bpy.data.objects.new('Plane', me_plane)
ob_front = bpy.data.objects.new('Front', None)
ob_back = bpy.data.objects.new('Back', None)
ob_right = bpy.data.objects.new('Right', None)
ob_top = bpy.data.objects.new('Top', None)

# ---- transforms, parenting, visibility, modifiers, constraints
ob_plane.location = (0.0, -2.498, 0.2289)
ob_plane.rotation_euler = (1.571, -0.0, -0.0)
ob_plane.lineart.crease_threshold = 0.0
_m = ob_plane.modifiers.new('Mirror', 'MIRROR')
_m.use_clip = True
_m = ob_plane.modifiers.new('Subdivision', 'SUBSURF')
_m.uv_smooth = 'PRESERVE_CORNERS'
_m.levels = 3
_m = ob_plane.modifiers.new('Auto Smooth', 'NODES')
_m.node_group = ng_auto_smooth
_gi = [s.identifier for s in ng_auto_smooth.interface.items_tree if s.item_type == 'SOCKET' and s.in_out == 'INPUT']
_m[_gi[1]] = 0.5236  # Angle
ob_front.location = (0.0, 5.636, 0.0)
ob_front.rotation_euler = (1.571, -0.0, -0.0)
ob_front.scale = (1.284, 1.284, 1.284)
ob_front.empty_display_type = 'IMAGE'
ob_front.empty_display_size = 5.0
ob_front.show_empty_image_perspective = False
ob_front.use_empty_image_alpha = True
ob_front.empty_image_side = 'FRONT'
ob_front.color = (1.0, 1.0, 1.0, 0.8099)
ob_front.lineart.crease_threshold = 0.0
ob_back.location = (0.0, -6.059, 0.0)
ob_back.rotation_euler = (1.571, 0.0, 3.142)
ob_back.scale = (1.284, 1.284, 1.284)
ob_back.empty_display_type = 'IMAGE'
ob_back.empty_display_size = 5.0
ob_back.show_empty_image_perspective = False
ob_back.use_empty_image_alpha = True
ob_back.empty_image_side = 'FRONT'
ob_back.color = (1.0, 1.0, 1.0, 0.4711)
ob_back.lineart.crease_threshold = 0.0
ob_right.location = (-3.916, 0.0, 0.0)
ob_right.rotation_euler = (1.571, -0.0, 1.571)
ob_right.scale = (1.284, 1.284, 1.284)
ob_right.empty_display_type = 'IMAGE'
ob_right.empty_display_size = 5.0
ob_right.show_empty_image_perspective = False
ob_right.empty_image_side = 'FRONT'
ob_right.lineart.crease_threshold = 0.0
ob_top.location = (0.0, 0.0, -2.646)
ob_top.scale = (1.284, 1.284, 1.284)
ob_top.empty_display_type = 'IMAGE'
ob_top.empty_display_size = 5.0
ob_top.show_empty_image_perspective = False
ob_top.empty_image_side = 'FRONT'
ob_top.lineart.crease_threshold = 0.0

# ---- collection membership
col_collection.objects.link(ob_plane)
col_blueprint.objects.link(ob_front)
col_blueprint.objects.link(ob_back)
col_blueprint.objects.link(ob_right)
col_blueprint.objects.link(ob_top)

# ---- scene / render settings (as saved in the file)
scene.frame_start = 1; scene.frame_end = 250; scene.frame_set(0)
scene.render.engine = 'BLENDER_EEVEE_NEXT'
scene.cycles.use_denoising = False
scene.cycles.samples = 128
scene.cycles.sampling_pattern = 'TABULATED_SOBOL'
scene.cycles.use_adaptive_sampling = False
scene.cycles.use_light_tree = False
scene.view_settings.view_transform = 'Filmic'
bpy.context.view_layer.update()

# ---- added for rendering (the .blend has no active camera and no usable light): camera, sun
cam_auto = bpy.data.cameras.new('AutoCamera')
cam_auto.lens = 50.0
cam_auto.sensor_width = 36.0
cam_auto.clip_end = 1000.0
ob_auto_camera = bpy.data.objects.new('AutoCamera', cam_auto)
scene.collection.objects.link(ob_auto_camera)
ob_auto_camera.location = (5.52262, -6.47, 5.08454)
ob_auto_camera.rotation_euler = (1.09748, -7.21219e-08, 0.694738)
scene.camera = ob_auto_camera
light_auto_sun = bpy.data.lights.new('AutoSun', 'SUN')
light_auto_sun.energy = 3.0
light_auto_sun.angle = 0.0523599
ob_auto_sun = bpy.data.objects.new('AutoSun', light_auto_sun)
scene.collection.objects.link(ob_auto_sun)
ob_auto_sun.rotation_euler = (0.872665, 0.174533, 0.523599)
bpy.context.view_layer.update()
